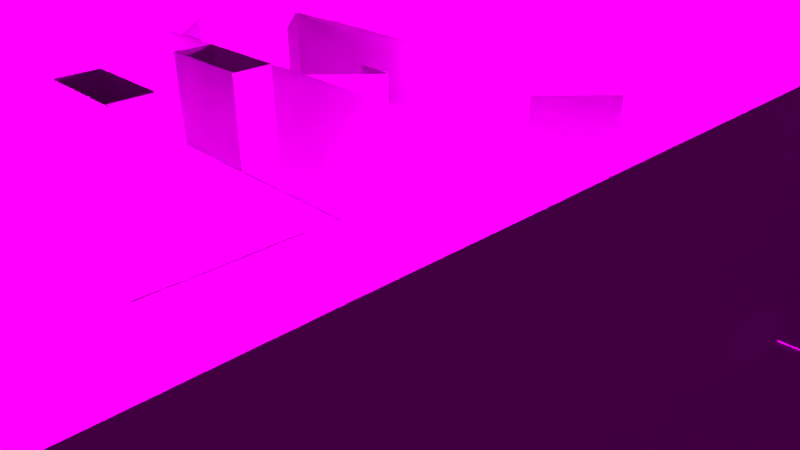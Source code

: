 # Source: new_arena.blend  (saved by Blender 2.76.0; exported with 4.5.12 LTS)
import bpy
from mathutils import Matrix  # noqa: F401  (used for matrix-valued properties, if any)

bpy.ops.wm.read_factory_settings(use_empty=True)
scene = bpy.context.scene
scene.name = 'Scene'

# ---- collections
col_collection_1 = bpy.data.collections.new('Collection 1'); scene.collection.children.link(col_collection_1)

# ---- images (referenced by path relative to the original .blend; pixels are not part of the script)
import os
ASSET_DIR = os.environ.get("B2B_ASSET_DIR", "")  # directory of the original .blend (textures are referenced by path, not embedded)
HERE = os.path.dirname(os.path.abspath(__file__))  # packed textures are extracted next to this script under _unpacked/

def load_image(name, relpath, width, height, colorspace="sRGB"):
    """Load a texture the original file referenced (path relative to the .blend, or extracted next to this script)."""
    p = next((c for c in (os.path.join(HERE, relpath), os.path.join(ASSET_DIR, relpath)) if relpath and os.path.exists(c)), "")
    if p:
        img = bpy.data.images.load(p, check_existing=True)
        img.name = name
    else:  # same state as the original file: an image datablock whose file is absent (Cycles renders it pink)
        img = bpy.data.images.new(name, width, height)
        img.source = "FILE"
        img.filepath = "//" + (relpath or name)
    img.colorspace_settings.name = colorspace
    return img
img_card11_jpg = load_image('card11.jpg', 'card11.jpg', 1024, 1024, 'sRGB')
img_a_jpg = load_image('A.jpg', 'A.jpg', 1024, 1024, 'sRGB')
img_5627513905_f3eceb7fec_n_jpg = load_image('5627513905_f3eceb7fec_n.jpg', '5627513905_f3eceb7fec_n.jpg', 1024, 1024, 'sRGB')
img_cardboard_texture_stock_by_ymntlestock_d2xpf3o_jpg_001 = load_image('cardboard_texture_stock_by_ymntlestock-d2xpf3o.jpg.001', 'cardboard_texture_stock_by_ymntlestock-d2xpf3o.jpg', 1024, 1024, 'sRGB')
img_b_jpg = load_image('B.jpg', 'B.jpg', 1024, 1024, 'sRGB')

# ---- materials (node trees are filled in below, after node groups)
mat_material = bpy.data.materials.new('Material')
mat_material.alpha_threshold = 0.0
mat_material.preview_render_type = 'FLAT'
mat_material.roughness = 0.5
mat_material.line_color = (0.0, 0.0, 0.0, 1.0)
mat_material_012 = bpy.data.materials.new('Material.012')
mat_material_012.alpha_threshold = 0.0
mat_material_012.preview_render_type = 'FLAT'
mat_material_012.roughness = 0.5
mat_material_012.line_color = (0.0, 0.0, 0.0, 1.0)
mat_material_026 = bpy.data.materials.new('Material.026')
mat_material_026.alpha_threshold = 0.0
mat_material_026.preview_render_type = 'CUBE'
mat_material_026.roughness = 0.5
mat_material_026.line_color = (0.0, 0.0, 0.0, 1.0)
mat_material_066 = bpy.data.materials.new('Material.066')
mat_material_066.alpha_threshold = 0.0
mat_material_066.preview_render_type = 'FLAT'
mat_material_066.roughness = 0.5
mat_material_066.line_color = (0.0, 0.0, 0.0, 1.0)
mat_material_063 = bpy.data.materials.new('Material.063')
mat_material_063.alpha_threshold = 0.0
mat_material_063.preview_render_type = 'FLAT'
mat_material_063.roughness = 0.5
mat_material_063.line_color = (0.0, 0.0, 0.0, 1.0)
mat_material_062 = bpy.data.materials.new('Material.062')
mat_material_062.alpha_threshold = 0.0
mat_material_062.preview_render_type = 'FLAT'
mat_material_062.roughness = 0.5
mat_material_062.line_color = (0.0, 0.0, 0.0, 1.0)
mat_material_064 = bpy.data.materials.new('Material.064')
mat_material_064.alpha_threshold = 0.0
mat_material_064.preview_render_type = 'FLAT'
mat_material_064.roughness = 0.5
mat_material_064.line_color = (0.0, 0.0, 0.0, 1.0)
mat_material_065 = bpy.data.materials.new('Material.065')
mat_material_065.alpha_threshold = 0.0
mat_material_065.preview_render_type = 'FLAT'
mat_material_065.roughness = 0.5
mat_material_065.line_color = (0.0, 0.0, 0.0, 1.0)
mat_material_067 = bpy.data.materials.new('Material.067')
mat_material_067.alpha_threshold = 0.0
mat_material_067.preview_render_type = 'FLAT'
mat_material_067.roughness = 0.5
mat_material_067.line_color = (0.0, 0.0, 0.0, 1.0)
mat_material_068 = bpy.data.materials.new('Material.068')
mat_material_068.alpha_threshold = 0.0
mat_material_068.preview_render_type = 'FLAT'
mat_material_068.roughness = 0.5
mat_material_068.line_color = (0.0, 0.0, 0.0, 1.0)
mat_material_069 = bpy.data.materials.new('Material.069')
mat_material_069.alpha_threshold = 0.0
mat_material_069.preview_render_type = 'FLAT'
mat_material_069.roughness = 0.5
mat_material_069.line_color = (0.0, 0.0, 0.0, 1.0)
mat_material_070 = bpy.data.materials.new('Material.070')
mat_material_070.alpha_threshold = 0.0
mat_material_070.preview_render_type = 'FLAT'
mat_material_070.roughness = 0.5
mat_material_070.line_color = (0.0, 0.0, 0.0, 1.0)
mat_material_071 = bpy.data.materials.new('Material.071')
mat_material_071.alpha_threshold = 0.0
mat_material_071.preview_render_type = 'FLAT'
mat_material_071.roughness = 0.5
mat_material_071.line_color = (0.0, 0.0, 0.0, 1.0)
mat_material_075 = bpy.data.materials.new('Material.075')
mat_material_075.alpha_threshold = 0.0
mat_material_075.preview_render_type = 'FLAT'
mat_material_075.roughness = 0.5
mat_material_075.line_color = (0.0, 0.0, 0.0, 1.0)
mat_material_076 = bpy.data.materials.new('Material.076')
mat_material_076.alpha_threshold = 0.0
mat_material_076.preview_render_type = 'FLAT'
mat_material_076.roughness = 0.5
mat_material_076.line_color = (0.0, 0.0, 0.0, 1.0)
mat_material_079 = bpy.data.materials.new('Material.079')
mat_material_079.alpha_threshold = 0.0
mat_material_079.preview_render_type = 'FLAT'
mat_material_079.roughness = 0.5
mat_material_079.line_color = (0.0, 0.0, 0.0, 1.0)
mat_material_081 = bpy.data.materials.new('Material.081')
mat_material_081.alpha_threshold = 0.0
mat_material_081.preview_render_type = 'FLAT'
mat_material_081.roughness = 0.5
mat_material_081.line_color = (0.0, 0.0, 0.0, 1.0)
mat_material_083 = bpy.data.materials.new('Material.083')
mat_material_083.alpha_threshold = 0.0
mat_material_083.preview_render_type = 'FLAT'
mat_material_083.roughness = 0.5
mat_material_083.line_color = (0.0, 0.0, 0.0, 1.0)
mat_material_084 = bpy.data.materials.new('Material.084')
mat_material_084.alpha_threshold = 0.0
mat_material_084.preview_render_type = 'FLAT'
mat_material_084.roughness = 0.5
mat_material_084.line_color = (0.0, 0.0, 0.0, 1.0)
mat_material_087 = bpy.data.materials.new('Material.087')
mat_material_087.alpha_threshold = 0.0
mat_material_087.preview_render_type = 'FLAT'
mat_material_087.roughness = 0.5
mat_material_087.line_color = (0.0, 0.0, 0.0, 1.0)
mat_material_088 = bpy.data.materials.new('Material.088')
mat_material_088.alpha_threshold = 0.0
mat_material_088.preview_render_type = 'FLAT'
mat_material_088.roughness = 0.5
mat_material_088.line_color = (0.0, 0.0, 0.0, 1.0)
mat_material_089 = bpy.data.materials.new('Material.089')
mat_material_089.alpha_threshold = 0.0
mat_material_089.preview_render_type = 'FLAT'
mat_material_089.roughness = 0.5
mat_material_089.line_color = (0.0, 0.0, 0.0, 1.0)
mat_material_090 = bpy.data.materials.new('Material.090')
mat_material_090.alpha_threshold = 0.0
mat_material_090.preview_render_type = 'FLAT'
mat_material_090.roughness = 0.5
mat_material_090.line_color = (0.0, 0.0, 0.0, 1.0)
mat_material_091 = bpy.data.materials.new('Material.091')
mat_material_091.alpha_threshold = 0.0
mat_material_091.preview_render_type = 'FLAT'
mat_material_091.roughness = 0.5
mat_material_091.line_color = (0.0, 0.0, 0.0, 1.0)
mat_material_092 = bpy.data.materials.new('Material.092')
mat_material_092.alpha_threshold = 0.0
mat_material_092.preview_render_type = 'FLAT'
mat_material_092.roughness = 0.5
mat_material_092.line_color = (0.0, 0.0, 0.0, 1.0)
mat_material_096 = bpy.data.materials.new('Material.096')
mat_material_096.alpha_threshold = 0.0
mat_material_096.preview_render_type = 'FLAT'
mat_material_096.roughness = 0.5
mat_material_096.line_color = (0.0, 0.0, 0.0, 1.0)
mat_material_097 = bpy.data.materials.new('Material.097')
mat_material_097.alpha_threshold = 0.0
mat_material_097.preview_render_type = 'FLAT'
mat_material_097.roughness = 0.5
mat_material_097.line_color = (0.0, 0.0, 0.0, 1.0)
mat_material_037 = bpy.data.materials.new('Material.037')
mat_material_037.alpha_threshold = 0.0
mat_material_037.preview_render_type = 'CUBE'
mat_material_037.roughness = 0.5
mat_material_037.line_color = (0.0, 0.0, 0.0, 1.0)
mat_material_030 = bpy.data.materials.new('Material.030')
mat_material_030.alpha_threshold = 0.0
mat_material_030.preview_render_type = 'CUBE'
mat_material_030.roughness = 0.5
mat_material_030.line_color = (0.0, 0.0, 0.0, 1.0)
mat_material_038 = bpy.data.materials.new('Material.038')
mat_material_038.alpha_threshold = 0.0
mat_material_038.preview_render_type = 'CUBE'
mat_material_038.roughness = 0.5
mat_material_038.line_color = (0.0, 0.0, 0.0, 1.0)
mat_material_047 = bpy.data.materials.new('Material.047')
mat_material_047.alpha_threshold = 0.0
mat_material_047.preview_render_type = 'CUBE'
mat_material_047.roughness = 0.5
mat_material_047.line_color = (0.0, 0.0, 0.0, 1.0)
mat_material_052 = bpy.data.materials.new('Material.052')
mat_material_052.alpha_threshold = 0.0
mat_material_052.preview_render_type = 'CUBE'
mat_material_052.roughness = 0.5
mat_material_052.line_color = (0.0, 0.0, 0.0, 1.0)
mat_material_053 = bpy.data.materials.new('Material.053')
mat_material_053.alpha_threshold = 0.0
mat_material_053.preview_render_type = 'CUBE'
mat_material_053.roughness = 0.5
mat_material_053.line_color = (0.0, 0.0, 0.0, 1.0)
mat_material_058 = bpy.data.materials.new('Material.058')
mat_material_058.alpha_threshold = 0.0
mat_material_058.preview_render_type = 'CUBE'
mat_material_058.roughness = 0.5
mat_material_058.line_color = (0.0, 0.0, 0.0, 1.0)
mat_material_059 = bpy.data.materials.new('Material.059')
mat_material_059.alpha_threshold = 0.0
mat_material_059.preview_render_type = 'CUBE'
mat_material_059.roughness = 0.5
mat_material_059.line_color = (0.0, 0.0, 0.0, 1.0)
mat_material_061 = bpy.data.materials.new('Material.061')
mat_material_061.alpha_threshold = 0.0
mat_material_061.preview_render_type = 'FLAT'
mat_material_061.roughness = 0.5
mat_material_061.line_color = (0.0, 0.0, 0.0, 1.0)
mat_material_080 = bpy.data.materials.new('Material.080')
mat_material_080.alpha_threshold = 0.0
mat_material_080.preview_render_type = 'FLAT'
mat_material_080.roughness = 0.5
mat_material_080.line_color = (0.0, 0.0, 0.0, 1.0)
mat_material_093 = bpy.data.materials.new('Material.093')
mat_material_093.alpha_threshold = 0.0
mat_material_093.preview_render_type = 'FLAT'
mat_material_093.roughness = 0.5
mat_material_093.line_color = (0.0, 0.0, 0.0, 1.0)
mat_material_094 = bpy.data.materials.new('Material.094')
mat_material_094.alpha_threshold = 0.0
mat_material_094.preview_render_type = 'FLAT'
mat_material_094.roughness = 0.5
mat_material_094.line_color = (0.0, 0.0, 0.0, 1.0)
mat_material_095 = bpy.data.materials.new('Material.095')
mat_material_095.alpha_threshold = 0.0
mat_material_095.preview_render_type = 'FLAT'
mat_material_095.roughness = 0.5
mat_material_095.line_color = (0.0, 0.0, 0.0, 1.0)
mat_material_073 = bpy.data.materials.new('Material.073')
mat_material_073.alpha_threshold = 0.0
mat_material_073.preview_render_type = 'FLAT'
mat_material_073.roughness = 0.5
mat_material_073.line_color = (0.0, 0.0, 0.0, 1.0)
mat_material_074 = bpy.data.materials.new('Material.074')
mat_material_074.alpha_threshold = 0.0
mat_material_074.preview_render_type = 'FLAT'
mat_material_074.roughness = 0.5
mat_material_074.line_color = (0.0, 0.0, 0.0, 1.0)
mat_material_072 = bpy.data.materials.new('Material.072')
mat_material_072.alpha_threshold = 0.0
mat_material_072.preview_render_type = 'FLAT'
mat_material_072.roughness = 0.5
mat_material_072.line_color = (0.0, 0.0, 0.0, 1.0)
mat_material_077 = bpy.data.materials.new('Material.077')
mat_material_077.alpha_threshold = 0.0
mat_material_077.preview_render_type = 'FLAT'
mat_material_077.roughness = 0.5
mat_material_077.line_color = (0.0, 0.0, 0.0, 1.0)
mat_material_078 = bpy.data.materials.new('Material.078')
mat_material_078.alpha_threshold = 0.0
mat_material_078.preview_render_type = 'FLAT'
mat_material_078.roughness = 0.5
mat_material_078.line_color = (0.0, 0.0, 0.0, 1.0)
mat_material_085 = bpy.data.materials.new('Material.085')
mat_material_085.alpha_threshold = 0.0
mat_material_085.preview_render_type = 'FLAT'
mat_material_085.roughness = 0.5
mat_material_085.line_color = (0.0, 0.0, 0.0, 1.0)
mat_material_057 = bpy.data.materials.new('Material.057')
mat_material_057.alpha_threshold = 0.0
mat_material_057.preview_render_type = 'CUBE'
mat_material_057.roughness = 0.5
mat_material_057.line_color = (0.0, 0.0, 0.0, 1.0)
mat_material_002 = bpy.data.materials.new('Material.002')
mat_material_002.alpha_threshold = 0.0
mat_material_002.preview_render_type = 'FLAT'
mat_material_002.roughness = 0.5
mat_material_002.line_color = (0.0, 0.0, 0.0, 1.0)
mat_material_003 = bpy.data.materials.new('Material.003')
mat_material_003.alpha_threshold = 0.0
mat_material_003.preview_render_type = 'FLAT'
mat_material_003.roughness = 0.5
mat_material_003.line_color = (0.0, 0.0, 0.0, 1.0)
mat_material_004 = bpy.data.materials.new('Material.004')
mat_material_004.alpha_threshold = 0.0
mat_material_004.preview_render_type = 'FLAT'
mat_material_004.roughness = 0.5
mat_material_004.line_color = (0.0, 0.0, 0.0, 1.0)
mat_material_005 = bpy.data.materials.new('Material.005')
mat_material_005.alpha_threshold = 0.0
mat_material_005.preview_render_type = 'FLAT'
mat_material_005.roughness = 0.5
mat_material_005.line_color = (0.0, 0.0, 0.0, 1.0)
mat_material_006 = bpy.data.materials.new('Material.006')
mat_material_006.alpha_threshold = 0.0
mat_material_006.preview_render_type = 'FLAT'
mat_material_006.roughness = 0.5
mat_material_006.line_color = (0.0, 0.0, 0.0, 1.0)
mat_material_007 = bpy.data.materials.new('Material.007')
mat_material_007.alpha_threshold = 0.0
mat_material_007.preview_render_type = 'FLAT'
mat_material_007.roughness = 0.5
mat_material_007.line_color = (0.0, 0.0, 0.0, 1.0)
mat_material_008 = bpy.data.materials.new('Material.008')
mat_material_008.alpha_threshold = 0.0
mat_material_008.preview_render_type = 'FLAT'
mat_material_008.roughness = 0.5
mat_material_008.line_color = (0.0, 0.0, 0.0, 1.0)
mat_material_009 = bpy.data.materials.new('Material.009')
mat_material_009.alpha_threshold = 0.0
mat_material_009.preview_render_type = 'FLAT'
mat_material_009.roughness = 0.5
mat_material_009.line_color = (0.0, 0.0, 0.0, 1.0)
mat_material_010 = bpy.data.materials.new('Material.010')
mat_material_010.alpha_threshold = 0.0
mat_material_010.preview_render_type = 'FLAT'
mat_material_010.roughness = 0.5
mat_material_010.line_color = (0.0, 0.0, 0.0, 1.0)
mat_material_011 = bpy.data.materials.new('Material.011')
mat_material_011.alpha_threshold = 0.0
mat_material_011.preview_render_type = 'FLAT'
mat_material_011.roughness = 0.5
mat_material_011.line_color = (0.0, 0.0, 0.0, 1.0)
mat_material_013 = bpy.data.materials.new('Material.013')
mat_material_013.alpha_threshold = 0.0
mat_material_013.preview_render_type = 'FLAT'
mat_material_013.roughness = 0.5
mat_material_013.line_color = (0.0, 0.0, 0.0, 1.0)

# ---- material node trees
mat_material.use_nodes = True; mat_material.node_tree.nodes.clear()
_N = mat_material.node_tree.nodes; _L = mat_material.node_tree.links
n0 = _N.new('ShaderNodeOutputMaterial'); n0.name = 'Material Output'; n0.location = (300, 300)
n1 = _N.new('ShaderNodeBsdfDiffuse'); n1.name = 'Diffuse BSDF'; n1.location = (10, 300)
n2 = _N.new('ShaderNodeTexImage'); n2.name = 'Image Texture'; n2.location = (-180, 300)
n2.width = 140
n2.image = img_card11_jpg
_L.new(n1.outputs[0], n0.inputs[0])
_L.new(n2.outputs[0], n1.inputs[0])
n0.is_active_output = True
mat_material_012.use_nodes = True; mat_material_012.node_tree.nodes.clear()
_N = mat_material_012.node_tree.nodes; _L = mat_material_012.node_tree.links
n0 = _N.new('ShaderNodeOutputMaterial'); n0.name = 'Material Output'; n0.location = (300, 300)
n1 = _N.new('ShaderNodeBsdfDiffuse'); n1.name = 'Diffuse BSDF'; n1.location = (10, 300)
n2 = _N.new('ShaderNodeTexImage'); n2.name = 'Image Texture'; n2.location = (-180, 300)
n2.width = 140
n2.image = img_a_jpg
_L.new(n1.outputs[0], n0.inputs[0])
_L.new(n2.outputs[0], n1.inputs[0])
n0.is_active_output = True
mat_material_026.use_nodes = True; mat_material_026.node_tree.nodes.clear()
_N = mat_material_026.node_tree.nodes; _L = mat_material_026.node_tree.links
n0 = _N.new('ShaderNodeOutputMaterial'); n0.name = 'Material Output'; n0.location = (300, 300)
n1 = _N.new('ShaderNodeTexImage'); n1.name = 'Image Texture'; n1.location = (-90, 300)
n1.width = 140
n1.image = img_5627513905_f3eceb7fec_n_jpg
n2 = _N.new('ShaderNodeBsdfDiffuse'); n2.name = 'Diffuse BSDF'; n2.location = (100, 300)
n2.inputs[1].default_value = 0.8
_L.new(n2.outputs[0], n0.inputs[0])
_L.new(n1.outputs[0], n2.inputs[0])
n0.is_active_output = True
mat_material_066.use_nodes = True; mat_material_066.node_tree.nodes.clear()
_N = mat_material_066.node_tree.nodes; _L = mat_material_066.node_tree.links
n0 = _N.new('ShaderNodeOutputMaterial'); n0.name = 'Material Output'; n0.location = (300, 300)
n1 = _N.new('ShaderNodeBsdfDiffuse'); n1.name = 'Diffuse BSDF'; n1.location = (10, 300)
n2 = _N.new('ShaderNodeTexImage'); n2.name = 'Image Texture'; n2.location = (-180, 300)
n2.width = 140
n2.image = img_cardboard_texture_stock_by_ymntlestock_d2xpf3o_jpg_001
_L.new(n1.outputs[0], n0.inputs[0])
_L.new(n2.outputs[0], n1.inputs[0])
n0.is_active_output = True
mat_material_063.use_nodes = True; mat_material_063.node_tree.nodes.clear()
_N = mat_material_063.node_tree.nodes; _L = mat_material_063.node_tree.links
n0 = _N.new('ShaderNodeOutputMaterial'); n0.name = 'Material Output'; n0.location = (300, 300)
n1 = _N.new('ShaderNodeBsdfDiffuse'); n1.name = 'Diffuse BSDF'; n1.location = (10, 300)
n2 = _N.new('ShaderNodeTexImage'); n2.name = 'Image Texture'; n2.location = (-180, 300)
n2.width = 140
n2.image = img_cardboard_texture_stock_by_ymntlestock_d2xpf3o_jpg_001
_L.new(n1.outputs[0], n0.inputs[0])
_L.new(n2.outputs[0], n1.inputs[0])
n0.is_active_output = True
mat_material_062.use_nodes = True; mat_material_062.node_tree.nodes.clear()
_N = mat_material_062.node_tree.nodes; _L = mat_material_062.node_tree.links
n0 = _N.new('ShaderNodeOutputMaterial'); n0.name = 'Material Output'; n0.location = (300, 300)
n1 = _N.new('ShaderNodeBsdfDiffuse'); n1.name = 'Diffuse BSDF'; n1.location = (10, 300)
n2 = _N.new('ShaderNodeTexImage'); n2.name = 'Image Texture'; n2.location = (-180, 300)
n2.width = 140
n2.image = img_cardboard_texture_stock_by_ymntlestock_d2xpf3o_jpg_001
_L.new(n1.outputs[0], n0.inputs[0])
_L.new(n2.outputs[0], n1.inputs[0])
n0.is_active_output = True
mat_material_064.use_nodes = True; mat_material_064.node_tree.nodes.clear()
_N = mat_material_064.node_tree.nodes; _L = mat_material_064.node_tree.links
n0 = _N.new('ShaderNodeOutputMaterial'); n0.name = 'Material Output'; n0.location = (300, 300)
n1 = _N.new('ShaderNodeBsdfDiffuse'); n1.name = 'Diffuse BSDF'; n1.location = (10, 300)
n2 = _N.new('ShaderNodeTexImage'); n2.name = 'Image Texture'; n2.location = (-180, 300)
n2.width = 140
n2.image = img_cardboard_texture_stock_by_ymntlestock_d2xpf3o_jpg_001
_L.new(n1.outputs[0], n0.inputs[0])
_L.new(n2.outputs[0], n1.inputs[0])
n0.is_active_output = True
mat_material_065.use_nodes = True; mat_material_065.node_tree.nodes.clear()
_N = mat_material_065.node_tree.nodes; _L = mat_material_065.node_tree.links
n0 = _N.new('ShaderNodeOutputMaterial'); n0.name = 'Material Output'; n0.location = (300, 300)
n1 = _N.new('ShaderNodeBsdfDiffuse'); n1.name = 'Diffuse BSDF'; n1.location = (10, 300)
n2 = _N.new('ShaderNodeTexImage'); n2.name = 'Image Texture'; n2.location = (-180, 300)
n2.width = 140
n2.image = img_cardboard_texture_stock_by_ymntlestock_d2xpf3o_jpg_001
_L.new(n1.outputs[0], n0.inputs[0])
_L.new(n2.outputs[0], n1.inputs[0])
n0.is_active_output = True
mat_material_067.use_nodes = True; mat_material_067.node_tree.nodes.clear()
_N = mat_material_067.node_tree.nodes; _L = mat_material_067.node_tree.links
n0 = _N.new('ShaderNodeOutputMaterial'); n0.name = 'Material Output'; n0.location = (300, 300)
n1 = _N.new('ShaderNodeBsdfDiffuse'); n1.name = 'Diffuse BSDF'; n1.location = (10, 300)
n2 = _N.new('ShaderNodeTexImage'); n2.name = 'Image Texture'; n2.location = (-180, 300)
n2.width = 140
n2.image = img_cardboard_texture_stock_by_ymntlestock_d2xpf3o_jpg_001
_L.new(n1.outputs[0], n0.inputs[0])
_L.new(n2.outputs[0], n1.inputs[0])
n0.is_active_output = True
mat_material_068.use_nodes = True; mat_material_068.node_tree.nodes.clear()
_N = mat_material_068.node_tree.nodes; _L = mat_material_068.node_tree.links
n0 = _N.new('ShaderNodeOutputMaterial'); n0.name = 'Material Output'; n0.location = (300, 300)
n1 = _N.new('ShaderNodeBsdfDiffuse'); n1.name = 'Diffuse BSDF'; n1.location = (10, 300)
n2 = _N.new('ShaderNodeTexImage'); n2.name = 'Image Texture'; n2.location = (-180, 300)
n2.width = 140
n2.image = img_cardboard_texture_stock_by_ymntlestock_d2xpf3o_jpg_001
_L.new(n1.outputs[0], n0.inputs[0])
_L.new(n2.outputs[0], n1.inputs[0])
n0.is_active_output = True
mat_material_069.use_nodes = True; mat_material_069.node_tree.nodes.clear()
_N = mat_material_069.node_tree.nodes; _L = mat_material_069.node_tree.links
n0 = _N.new('ShaderNodeOutputMaterial'); n0.name = 'Material Output'; n0.location = (300, 300)
n1 = _N.new('ShaderNodeBsdfDiffuse'); n1.name = 'Diffuse BSDF'; n1.location = (10, 300)
n2 = _N.new('ShaderNodeTexImage'); n2.name = 'Image Texture'; n2.location = (-180, 300)
n2.width = 140
n2.image = img_cardboard_texture_stock_by_ymntlestock_d2xpf3o_jpg_001
_L.new(n1.outputs[0], n0.inputs[0])
_L.new(n2.outputs[0], n1.inputs[0])
n0.is_active_output = True
mat_material_070.use_nodes = True; mat_material_070.node_tree.nodes.clear()
_N = mat_material_070.node_tree.nodes; _L = mat_material_070.node_tree.links
n0 = _N.new('ShaderNodeOutputMaterial'); n0.name = 'Material Output'; n0.location = (300, 300)
n1 = _N.new('ShaderNodeBsdfDiffuse'); n1.name = 'Diffuse BSDF'; n1.location = (10, 300)
n2 = _N.new('ShaderNodeTexImage'); n2.name = 'Image Texture'; n2.location = (-180, 300)
n2.width = 140
n2.image = img_cardboard_texture_stock_by_ymntlestock_d2xpf3o_jpg_001
_L.new(n1.outputs[0], n0.inputs[0])
_L.new(n2.outputs[0], n1.inputs[0])
n0.is_active_output = True
mat_material_071.use_nodes = True; mat_material_071.node_tree.nodes.clear()
_N = mat_material_071.node_tree.nodes; _L = mat_material_071.node_tree.links
n0 = _N.new('ShaderNodeOutputMaterial'); n0.name = 'Material Output'; n0.location = (300, 300)
n1 = _N.new('ShaderNodeBsdfDiffuse'); n1.name = 'Diffuse BSDF'; n1.location = (10, 300)
n2 = _N.new('ShaderNodeTexImage'); n2.name = 'Image Texture'; n2.location = (-180, 300)
n2.width = 140
n2.image = img_cardboard_texture_stock_by_ymntlestock_d2xpf3o_jpg_001
_L.new(n1.outputs[0], n0.inputs[0])
_L.new(n2.outputs[0], n1.inputs[0])
n0.is_active_output = True
mat_material_075.use_nodes = True; mat_material_075.node_tree.nodes.clear()
_N = mat_material_075.node_tree.nodes; _L = mat_material_075.node_tree.links
n0 = _N.new('ShaderNodeOutputMaterial'); n0.name = 'Material Output'; n0.location = (300, 300)
n1 = _N.new('ShaderNodeBsdfDiffuse'); n1.name = 'Diffuse BSDF'; n1.location = (10, 300)
n2 = _N.new('ShaderNodeTexImage'); n2.name = 'Image Texture'; n2.location = (-180, 300)
n2.width = 140
n2.image = img_cardboard_texture_stock_by_ymntlestock_d2xpf3o_jpg_001
_L.new(n1.outputs[0], n0.inputs[0])
_L.new(n2.outputs[0], n1.inputs[0])
n0.is_active_output = True
mat_material_076.use_nodes = True; mat_material_076.node_tree.nodes.clear()
_N = mat_material_076.node_tree.nodes; _L = mat_material_076.node_tree.links
n0 = _N.new('ShaderNodeOutputMaterial'); n0.name = 'Material Output'; n0.location = (300, 300)
n1 = _N.new('ShaderNodeBsdfDiffuse'); n1.name = 'Diffuse BSDF'; n1.location = (10, 300)
n2 = _N.new('ShaderNodeTexImage'); n2.name = 'Image Texture'; n2.location = (-180, 300)
n2.width = 140
n2.image = img_cardboard_texture_stock_by_ymntlestock_d2xpf3o_jpg_001
_L.new(n1.outputs[0], n0.inputs[0])
_L.new(n2.outputs[0], n1.inputs[0])
n0.is_active_output = True
mat_material_079.use_nodes = True; mat_material_079.node_tree.nodes.clear()
_N = mat_material_079.node_tree.nodes; _L = mat_material_079.node_tree.links
n0 = _N.new('ShaderNodeOutputMaterial'); n0.name = 'Material Output'; n0.location = (300, 300)
n1 = _N.new('ShaderNodeBsdfDiffuse'); n1.name = 'Diffuse BSDF'; n1.location = (10, 300)
n2 = _N.new('ShaderNodeTexImage'); n2.name = 'Image Texture'; n2.location = (-180, 300)
n2.width = 140
n2.image = img_cardboard_texture_stock_by_ymntlestock_d2xpf3o_jpg_001
_L.new(n1.outputs[0], n0.inputs[0])
_L.new(n2.outputs[0], n1.inputs[0])
n0.is_active_output = True
mat_material_081.use_nodes = True; mat_material_081.node_tree.nodes.clear()
_N = mat_material_081.node_tree.nodes; _L = mat_material_081.node_tree.links
n0 = _N.new('ShaderNodeOutputMaterial'); n0.name = 'Material Output'; n0.location = (300, 300)
n1 = _N.new('ShaderNodeBsdfDiffuse'); n1.name = 'Diffuse BSDF'; n1.location = (10, 300)
n2 = _N.new('ShaderNodeTexImage'); n2.name = 'Image Texture'; n2.location = (-180, 300)
n2.width = 140
n2.image = img_cardboard_texture_stock_by_ymntlestock_d2xpf3o_jpg_001
_L.new(n1.outputs[0], n0.inputs[0])
_L.new(n2.outputs[0], n1.inputs[0])
n0.is_active_output = True
mat_material_083.use_nodes = True; mat_material_083.node_tree.nodes.clear()
_N = mat_material_083.node_tree.nodes; _L = mat_material_083.node_tree.links
n0 = _N.new('ShaderNodeOutputMaterial'); n0.name = 'Material Output'; n0.location = (300, 300)
n1 = _N.new('ShaderNodeBsdfDiffuse'); n1.name = 'Diffuse BSDF'; n1.location = (10, 300)
n2 = _N.new('ShaderNodeTexImage'); n2.name = 'Image Texture'; n2.location = (-180, 300)
n2.width = 140
n2.image = img_cardboard_texture_stock_by_ymntlestock_d2xpf3o_jpg_001
_L.new(n1.outputs[0], n0.inputs[0])
_L.new(n2.outputs[0], n1.inputs[0])
n0.is_active_output = True
mat_material_084.use_nodes = True; mat_material_084.node_tree.nodes.clear()
_N = mat_material_084.node_tree.nodes; _L = mat_material_084.node_tree.links
n0 = _N.new('ShaderNodeOutputMaterial'); n0.name = 'Material Output'; n0.location = (300, 300)
n1 = _N.new('ShaderNodeBsdfDiffuse'); n1.name = 'Diffuse BSDF'; n1.location = (10, 300)
n2 = _N.new('ShaderNodeTexImage'); n2.name = 'Image Texture'; n2.location = (-180, 300)
n2.width = 140
n2.image = img_cardboard_texture_stock_by_ymntlestock_d2xpf3o_jpg_001
_L.new(n1.outputs[0], n0.inputs[0])
_L.new(n2.outputs[0], n1.inputs[0])
n0.is_active_output = True
mat_material_087.use_nodes = True; mat_material_087.node_tree.nodes.clear()
_N = mat_material_087.node_tree.nodes; _L = mat_material_087.node_tree.links
n0 = _N.new('ShaderNodeOutputMaterial'); n0.name = 'Material Output'; n0.location = (300, 300)
n1 = _N.new('ShaderNodeBsdfDiffuse'); n1.name = 'Diffuse BSDF'; n1.location = (10, 300)
n2 = _N.new('ShaderNodeTexImage'); n2.name = 'Image Texture'; n2.location = (-180, 300)
n2.width = 140
n2.image = img_cardboard_texture_stock_by_ymntlestock_d2xpf3o_jpg_001
_L.new(n1.outputs[0], n0.inputs[0])
_L.new(n2.outputs[0], n1.inputs[0])
n0.is_active_output = True
mat_material_088.use_nodes = True; mat_material_088.node_tree.nodes.clear()
_N = mat_material_088.node_tree.nodes; _L = mat_material_088.node_tree.links
n0 = _N.new('ShaderNodeOutputMaterial'); n0.name = 'Material Output'; n0.location = (300, 300)
n1 = _N.new('ShaderNodeBsdfDiffuse'); n1.name = 'Diffuse BSDF'; n1.location = (10, 300)
n2 = _N.new('ShaderNodeTexImage'); n2.name = 'Image Texture'; n2.location = (-180, 300)
n2.width = 140
n2.image = img_cardboard_texture_stock_by_ymntlestock_d2xpf3o_jpg_001
_L.new(n1.outputs[0], n0.inputs[0])
_L.new(n2.outputs[0], n1.inputs[0])
n0.is_active_output = True
mat_material_089.use_nodes = True; mat_material_089.node_tree.nodes.clear()
_N = mat_material_089.node_tree.nodes; _L = mat_material_089.node_tree.links
n0 = _N.new('ShaderNodeOutputMaterial'); n0.name = 'Material Output'; n0.location = (300, 300)
n1 = _N.new('ShaderNodeBsdfDiffuse'); n1.name = 'Diffuse BSDF'; n1.location = (10, 300)
n2 = _N.new('ShaderNodeTexImage'); n2.name = 'Image Texture'; n2.location = (-180, 300)
n2.width = 140
n2.image = img_cardboard_texture_stock_by_ymntlestock_d2xpf3o_jpg_001
_L.new(n1.outputs[0], n0.inputs[0])
_L.new(n2.outputs[0], n1.inputs[0])
n0.is_active_output = True
mat_material_090.use_nodes = True; mat_material_090.node_tree.nodes.clear()
_N = mat_material_090.node_tree.nodes; _L = mat_material_090.node_tree.links
n0 = _N.new('ShaderNodeOutputMaterial'); n0.name = 'Material Output'; n0.location = (300, 300)
n1 = _N.new('ShaderNodeBsdfDiffuse'); n1.name = 'Diffuse BSDF'; n1.location = (10, 300)
n2 = _N.new('ShaderNodeTexImage'); n2.name = 'Image Texture'; n2.location = (-180, 300)
n2.width = 140
n2.image = img_cardboard_texture_stock_by_ymntlestock_d2xpf3o_jpg_001
_L.new(n1.outputs[0], n0.inputs[0])
_L.new(n2.outputs[0], n1.inputs[0])
n0.is_active_output = True
mat_material_091.use_nodes = True; mat_material_091.node_tree.nodes.clear()
_N = mat_material_091.node_tree.nodes; _L = mat_material_091.node_tree.links
n0 = _N.new('ShaderNodeOutputMaterial'); n0.name = 'Material Output'; n0.location = (300, 300)
n1 = _N.new('ShaderNodeBsdfDiffuse'); n1.name = 'Diffuse BSDF'; n1.location = (10, 300)
n2 = _N.new('ShaderNodeTexImage'); n2.name = 'Image Texture'; n2.location = (-180, 300)
n2.width = 140
n2.image = img_cardboard_texture_stock_by_ymntlestock_d2xpf3o_jpg_001
_L.new(n1.outputs[0], n0.inputs[0])
_L.new(n2.outputs[0], n1.inputs[0])
n0.is_active_output = True
mat_material_092.use_nodes = True; mat_material_092.node_tree.nodes.clear()
_N = mat_material_092.node_tree.nodes; _L = mat_material_092.node_tree.links
n0 = _N.new('ShaderNodeOutputMaterial'); n0.name = 'Material Output'; n0.location = (300, 300)
n1 = _N.new('ShaderNodeBsdfDiffuse'); n1.name = 'Diffuse BSDF'; n1.location = (10, 300)
n2 = _N.new('ShaderNodeTexImage'); n2.name = 'Image Texture'; n2.location = (-180, 300)
n2.width = 140
n2.image = img_cardboard_texture_stock_by_ymntlestock_d2xpf3o_jpg_001
_L.new(n1.outputs[0], n0.inputs[0])
_L.new(n2.outputs[0], n1.inputs[0])
n0.is_active_output = True
mat_material_096.use_nodes = True; mat_material_096.node_tree.nodes.clear()
_N = mat_material_096.node_tree.nodes; _L = mat_material_096.node_tree.links
n0 = _N.new('ShaderNodeOutputMaterial'); n0.name = 'Material Output'; n0.location = (300, 300)
n1 = _N.new('ShaderNodeBsdfDiffuse'); n1.name = 'Diffuse BSDF'; n1.location = (10, 300)
n2 = _N.new('ShaderNodeTexImage'); n2.name = 'Image Texture'; n2.location = (-180, 300)
n2.width = 140
n2.image = img_cardboard_texture_stock_by_ymntlestock_d2xpf3o_jpg_001
_L.new(n1.outputs[0], n0.inputs[0])
_L.new(n2.outputs[0], n1.inputs[0])
n0.is_active_output = True
mat_material_097.use_nodes = True; mat_material_097.node_tree.nodes.clear()
_N = mat_material_097.node_tree.nodes; _L = mat_material_097.node_tree.links
n0 = _N.new('ShaderNodeOutputMaterial'); n0.name = 'Material Output'; n0.location = (300, 300)
n1 = _N.new('ShaderNodeBsdfDiffuse'); n1.name = 'Diffuse BSDF'; n1.location = (10, 300)
n2 = _N.new('ShaderNodeTexImage'); n2.name = 'Image Texture'; n2.location = (-180, 300)
n2.width = 140
n2.image = img_cardboard_texture_stock_by_ymntlestock_d2xpf3o_jpg_001
_L.new(n1.outputs[0], n0.inputs[0])
_L.new(n2.outputs[0], n1.inputs[0])
n0.is_active_output = True
mat_material_037.use_nodes = True; mat_material_037.node_tree.nodes.clear()
_N = mat_material_037.node_tree.nodes; _L = mat_material_037.node_tree.links
n0 = _N.new('ShaderNodeOutputMaterial'); n0.name = 'Material Output'; n0.location = (300, 300)
n1 = _N.new('ShaderNodeBsdfDiffuse'); n1.name = 'Diffuse BSDF'; n1.location = (10, 300)
n1.inputs[1].default_value = 0.8
n2 = _N.new('ShaderNodeTexImage'); n2.name = 'Image Texture'; n2.location = (-180, 300)
n2.width = 140
n2.image = img_5627513905_f3eceb7fec_n_jpg
_L.new(n1.outputs[0], n0.inputs[0])
_L.new(n2.outputs[0], n1.inputs[0])
n0.is_active_output = True
mat_material_030.use_nodes = True; mat_material_030.node_tree.nodes.clear()
_N = mat_material_030.node_tree.nodes; _L = mat_material_030.node_tree.links
n0 = _N.new('ShaderNodeOutputMaterial'); n0.name = 'Material Output'; n0.location = (300, 300)
n1 = _N.new('ShaderNodeBsdfDiffuse'); n1.name = 'Diffuse BSDF'; n1.location = (10, 300)
n1.inputs[1].default_value = 0.8
n2 = _N.new('ShaderNodeTexImage'); n2.name = 'Image Texture'; n2.location = (-180, 300)
n2.width = 140
n2.image = img_5627513905_f3eceb7fec_n_jpg
_L.new(n1.outputs[0], n0.inputs[0])
_L.new(n2.outputs[0], n1.inputs[0])
n0.is_active_output = True
mat_material_038.use_nodes = True; mat_material_038.node_tree.nodes.clear()
_N = mat_material_038.node_tree.nodes; _L = mat_material_038.node_tree.links
n0 = _N.new('ShaderNodeOutputMaterial'); n0.name = 'Material Output'; n0.location = (300, 300)
n1 = _N.new('ShaderNodeBsdfDiffuse'); n1.name = 'Diffuse BSDF'; n1.location = (10, 300)
n1.inputs[1].default_value = 0.8
n2 = _N.new('ShaderNodeTexImage'); n2.name = 'Image Texture'; n2.location = (-180, 300)
n2.width = 140
n2.image = img_5627513905_f3eceb7fec_n_jpg
_L.new(n1.outputs[0], n0.inputs[0])
_L.new(n2.outputs[0], n1.inputs[0])
n0.is_active_output = True
mat_material_047.use_nodes = True; mat_material_047.node_tree.nodes.clear()
_N = mat_material_047.node_tree.nodes; _L = mat_material_047.node_tree.links
n0 = _N.new('ShaderNodeOutputMaterial'); n0.name = 'Material Output'; n0.location = (300, 300)
n1 = _N.new('ShaderNodeBsdfDiffuse'); n1.name = 'Diffuse BSDF'; n1.location = (10, 300)
n1.inputs[1].default_value = 0.8
n2 = _N.new('ShaderNodeTexImage'); n2.name = 'Image Texture'; n2.location = (-180, 300)
n2.width = 140
n2.image = img_5627513905_f3eceb7fec_n_jpg
_L.new(n1.outputs[0], n0.inputs[0])
_L.new(n2.outputs[0], n1.inputs[0])
n0.is_active_output = True
mat_material_052.use_nodes = True; mat_material_052.node_tree.nodes.clear()
_N = mat_material_052.node_tree.nodes; _L = mat_material_052.node_tree.links
n0 = _N.new('ShaderNodeOutputMaterial'); n0.name = 'Material Output'; n0.location = (300, 300)
n1 = _N.new('ShaderNodeBsdfDiffuse'); n1.name = 'Diffuse BSDF'; n1.location = (10, 300)
n1.inputs[1].default_value = 0.8
n2 = _N.new('ShaderNodeTexImage'); n2.name = 'Image Texture'; n2.location = (-180, 300)
n2.width = 140
n2.image = img_5627513905_f3eceb7fec_n_jpg
_L.new(n1.outputs[0], n0.inputs[0])
_L.new(n2.outputs[0], n1.inputs[0])
n0.is_active_output = True
mat_material_053.use_nodes = True; mat_material_053.node_tree.nodes.clear()
_N = mat_material_053.node_tree.nodes; _L = mat_material_053.node_tree.links
n0 = _N.new('ShaderNodeOutputMaterial'); n0.name = 'Material Output'; n0.location = (300, 300)
n1 = _N.new('ShaderNodeBsdfDiffuse'); n1.name = 'Diffuse BSDF'; n1.location = (10, 300)
n1.inputs[1].default_value = 0.8
n2 = _N.new('ShaderNodeTexImage'); n2.name = 'Image Texture'; n2.location = (-180, 300)
n2.width = 140
n2.image = img_5627513905_f3eceb7fec_n_jpg
_L.new(n1.outputs[0], n0.inputs[0])
_L.new(n2.outputs[0], n1.inputs[0])
n0.is_active_output = True
mat_material_058.use_nodes = True; mat_material_058.node_tree.nodes.clear()
_N = mat_material_058.node_tree.nodes; _L = mat_material_058.node_tree.links
n0 = _N.new('ShaderNodeOutputMaterial'); n0.name = 'Material Output'; n0.location = (300, 300)
n1 = _N.new('ShaderNodeBsdfDiffuse'); n1.name = 'Diffuse BSDF'; n1.location = (10, 300)
n1.inputs[1].default_value = 0.8
n2 = _N.new('ShaderNodeTexImage'); n2.name = 'Image Texture'; n2.location = (-180, 300)
n2.width = 140
n2.image = img_5627513905_f3eceb7fec_n_jpg
_L.new(n1.outputs[0], n0.inputs[0])
_L.new(n2.outputs[0], n1.inputs[0])
n0.is_active_output = True
mat_material_059.use_nodes = True; mat_material_059.node_tree.nodes.clear()
_N = mat_material_059.node_tree.nodes; _L = mat_material_059.node_tree.links
n0 = _N.new('ShaderNodeOutputMaterial'); n0.name = 'Material Output'; n0.location = (300, 300)
n1 = _N.new('ShaderNodeBsdfDiffuse'); n1.name = 'Diffuse BSDF'; n1.location = (10, 300)
n1.inputs[1].default_value = 0.8
n2 = _N.new('ShaderNodeTexImage'); n2.name = 'Image Texture'; n2.location = (-180, 300)
n2.width = 140
n2.image = img_5627513905_f3eceb7fec_n_jpg
_L.new(n1.outputs[0], n0.inputs[0])
_L.new(n2.outputs[0], n1.inputs[0])
n0.is_active_output = True
mat_material_061.use_nodes = True; mat_material_061.node_tree.nodes.clear()
_N = mat_material_061.node_tree.nodes; _L = mat_material_061.node_tree.links
n0 = _N.new('ShaderNodeOutputMaterial'); n0.name = 'Material Output'; n0.location = (300, 300)
n1 = _N.new('ShaderNodeBsdfDiffuse'); n1.name = 'Diffuse BSDF'; n1.location = (10, 300)
n1.inputs[1].default_value = 1.0
n2 = _N.new('ShaderNodeTexImage'); n2.name = 'Image Texture'; n2.location = (-180, 300)
n2.width = 140
n2.image = img_cardboard_texture_stock_by_ymntlestock_d2xpf3o_jpg_001
_L.new(n1.outputs[0], n0.inputs[0])
_L.new(n2.outputs[0], n1.inputs[0])
n0.is_active_output = True
mat_material_080.use_nodes = True; mat_material_080.node_tree.nodes.clear()
_N = mat_material_080.node_tree.nodes; _L = mat_material_080.node_tree.links
n0 = _N.new('ShaderNodeOutputMaterial'); n0.name = 'Material Output'; n0.location = (300, 300)
n1 = _N.new('ShaderNodeBsdfDiffuse'); n1.name = 'Diffuse BSDF'; n1.location = (10, 300)
n2 = _N.new('ShaderNodeTexImage'); n2.name = 'Image Texture'; n2.location = (-180, 300)
n2.width = 140
n2.image = img_cardboard_texture_stock_by_ymntlestock_d2xpf3o_jpg_001
_L.new(n1.outputs[0], n0.inputs[0])
_L.new(n2.outputs[0], n1.inputs[0])
n0.is_active_output = True
mat_material_093.use_nodes = True; mat_material_093.node_tree.nodes.clear()
_N = mat_material_093.node_tree.nodes; _L = mat_material_093.node_tree.links
n0 = _N.new('ShaderNodeOutputMaterial'); n0.name = 'Material Output'; n0.location = (300, 300)
n1 = _N.new('ShaderNodeBsdfDiffuse'); n1.name = 'Diffuse BSDF'; n1.location = (10, 300)
n2 = _N.new('ShaderNodeTexImage'); n2.name = 'Image Texture'; n2.location = (-180, 300)
n2.width = 140
n2.image = img_cardboard_texture_stock_by_ymntlestock_d2xpf3o_jpg_001
_L.new(n1.outputs[0], n0.inputs[0])
_L.new(n2.outputs[0], n1.inputs[0])
n0.is_active_output = True
mat_material_094.use_nodes = True; mat_material_094.node_tree.nodes.clear()
_N = mat_material_094.node_tree.nodes; _L = mat_material_094.node_tree.links
n0 = _N.new('ShaderNodeOutputMaterial'); n0.name = 'Material Output'; n0.location = (300, 300)
n1 = _N.new('ShaderNodeBsdfDiffuse'); n1.name = 'Diffuse BSDF'; n1.location = (10, 300)
n2 = _N.new('ShaderNodeTexImage'); n2.name = 'Image Texture'; n2.location = (-180, 300)
n2.width = 140
n2.image = img_cardboard_texture_stock_by_ymntlestock_d2xpf3o_jpg_001
_L.new(n1.outputs[0], n0.inputs[0])
_L.new(n2.outputs[0], n1.inputs[0])
n0.is_active_output = True
mat_material_095.use_nodes = True; mat_material_095.node_tree.nodes.clear()
_N = mat_material_095.node_tree.nodes; _L = mat_material_095.node_tree.links
n0 = _N.new('ShaderNodeOutputMaterial'); n0.name = 'Material Output'; n0.location = (300, 300)
n1 = _N.new('ShaderNodeBsdfDiffuse'); n1.name = 'Diffuse BSDF'; n1.location = (10, 300)
n2 = _N.new('ShaderNodeTexImage'); n2.name = 'Image Texture'; n2.location = (-180, 300)
n2.width = 140
n2.image = img_cardboard_texture_stock_by_ymntlestock_d2xpf3o_jpg_001
_L.new(n1.outputs[0], n0.inputs[0])
_L.new(n2.outputs[0], n1.inputs[0])
n0.is_active_output = True
mat_material_073.use_nodes = True; mat_material_073.node_tree.nodes.clear()
_N = mat_material_073.node_tree.nodes; _L = mat_material_073.node_tree.links
n0 = _N.new('ShaderNodeOutputMaterial'); n0.name = 'Material Output'; n0.location = (300, 300)
n1 = _N.new('ShaderNodeBsdfDiffuse'); n1.name = 'Diffuse BSDF'; n1.location = (10, 300)
n2 = _N.new('ShaderNodeTexImage'); n2.name = 'Image Texture'; n2.location = (-180, 300)
n2.width = 140
n2.image = img_cardboard_texture_stock_by_ymntlestock_d2xpf3o_jpg_001
_L.new(n1.outputs[0], n0.inputs[0])
_L.new(n2.outputs[0], n1.inputs[0])
n0.is_active_output = True
mat_material_074.use_nodes = True; mat_material_074.node_tree.nodes.clear()
_N = mat_material_074.node_tree.nodes; _L = mat_material_074.node_tree.links
n0 = _N.new('ShaderNodeOutputMaterial'); n0.name = 'Material Output'; n0.location = (300, 300)
n1 = _N.new('ShaderNodeBsdfDiffuse'); n1.name = 'Diffuse BSDF'; n1.location = (10, 300)
n2 = _N.new('ShaderNodeTexImage'); n2.name = 'Image Texture'; n2.location = (-180, 300)
n2.width = 140
n2.image = img_cardboard_texture_stock_by_ymntlestock_d2xpf3o_jpg_001
_L.new(n1.outputs[0], n0.inputs[0])
_L.new(n2.outputs[0], n1.inputs[0])
n0.is_active_output = True
mat_material_072.use_nodes = True; mat_material_072.node_tree.nodes.clear()
_N = mat_material_072.node_tree.nodes; _L = mat_material_072.node_tree.links
n0 = _N.new('ShaderNodeOutputMaterial'); n0.name = 'Material Output'; n0.location = (300, 300)
n1 = _N.new('ShaderNodeBsdfDiffuse'); n1.name = 'Diffuse BSDF'; n1.location = (10, 300)
n2 = _N.new('ShaderNodeTexImage'); n2.name = 'Image Texture'; n2.location = (-180, 300)
n2.width = 140
n2.image = img_cardboard_texture_stock_by_ymntlestock_d2xpf3o_jpg_001
_L.new(n1.outputs[0], n0.inputs[0])
_L.new(n2.outputs[0], n1.inputs[0])
n0.is_active_output = True
mat_material_077.use_nodes = True; mat_material_077.node_tree.nodes.clear()
_N = mat_material_077.node_tree.nodes; _L = mat_material_077.node_tree.links
n0 = _N.new('ShaderNodeOutputMaterial'); n0.name = 'Material Output'; n0.location = (300, 300)
n1 = _N.new('ShaderNodeBsdfDiffuse'); n1.name = 'Diffuse BSDF'; n1.location = (10, 300)
n2 = _N.new('ShaderNodeTexImage'); n2.name = 'Image Texture'; n2.location = (-180, 300)
n2.width = 140
n2.image = img_cardboard_texture_stock_by_ymntlestock_d2xpf3o_jpg_001
_L.new(n1.outputs[0], n0.inputs[0])
_L.new(n2.outputs[0], n1.inputs[0])
n0.is_active_output = True
mat_material_078.use_nodes = True; mat_material_078.node_tree.nodes.clear()
_N = mat_material_078.node_tree.nodes; _L = mat_material_078.node_tree.links
n0 = _N.new('ShaderNodeOutputMaterial'); n0.name = 'Material Output'; n0.location = (300, 300)
n1 = _N.new('ShaderNodeBsdfDiffuse'); n1.name = 'Diffuse BSDF'; n1.location = (10, 300)
n2 = _N.new('ShaderNodeTexImage'); n2.name = 'Image Texture'; n2.location = (-180, 300)
n2.width = 140
n2.image = img_cardboard_texture_stock_by_ymntlestock_d2xpf3o_jpg_001
_L.new(n1.outputs[0], n0.inputs[0])
_L.new(n2.outputs[0], n1.inputs[0])
n0.is_active_output = True
mat_material_085.use_nodes = True; mat_material_085.node_tree.nodes.clear()
_N = mat_material_085.node_tree.nodes; _L = mat_material_085.node_tree.links
n0 = _N.new('ShaderNodeOutputMaterial'); n0.name = 'Material Output'; n0.location = (300, 300)
n1 = _N.new('ShaderNodeBsdfDiffuse'); n1.name = 'Diffuse BSDF'; n1.location = (10, 300)
n2 = _N.new('ShaderNodeTexImage'); n2.name = 'Image Texture'; n2.location = (-180, 300)
n2.width = 140
n2.image = img_cardboard_texture_stock_by_ymntlestock_d2xpf3o_jpg_001
_L.new(n1.outputs[0], n0.inputs[0])
_L.new(n2.outputs[0], n1.inputs[0])
n0.is_active_output = True
mat_material_057.use_nodes = True; mat_material_057.node_tree.nodes.clear()
_N = mat_material_057.node_tree.nodes; _L = mat_material_057.node_tree.links
n0 = _N.new('ShaderNodeOutputMaterial'); n0.name = 'Material Output'; n0.location = (300, 300)
n1 = _N.new('ShaderNodeBsdfDiffuse'); n1.name = 'Diffuse BSDF'; n1.location = (10, 300)
n1.inputs[1].default_value = 0.8
n2 = _N.new('ShaderNodeTexImage'); n2.name = 'Image Texture'; n2.location = (-180, 300)
n2.width = 140
n2.image = img_5627513905_f3eceb7fec_n_jpg
_L.new(n1.outputs[0], n0.inputs[0])
_L.new(n2.outputs[0], n1.inputs[0])
n0.is_active_output = True
mat_material_002.use_nodes = True; mat_material_002.node_tree.nodes.clear()
_N = mat_material_002.node_tree.nodes; _L = mat_material_002.node_tree.links
n0 = _N.new('ShaderNodeOutputMaterial'); n0.name = 'Material Output'; n0.location = (300, 300)
n1 = _N.new('ShaderNodeBsdfDiffuse'); n1.name = 'Diffuse BSDF'; n1.location = (10, 300)
n2 = _N.new('ShaderNodeTexImage'); n2.name = 'Image Texture'; n2.location = (-180, 300)
n2.width = 140
n2.image = img_cardboard_texture_stock_by_ymntlestock_d2xpf3o_jpg_001
_L.new(n1.outputs[0], n0.inputs[0])
_L.new(n2.outputs[0], n1.inputs[0])
n0.is_active_output = True
mat_material_003.use_nodes = True; mat_material_003.node_tree.nodes.clear()
_N = mat_material_003.node_tree.nodes; _L = mat_material_003.node_tree.links
n0 = _N.new('ShaderNodeOutputMaterial'); n0.name = 'Material Output'; n0.location = (300, 300)
n1 = _N.new('ShaderNodeBsdfDiffuse'); n1.name = 'Diffuse BSDF'; n1.location = (10, 300)
n2 = _N.new('ShaderNodeTexImage'); n2.name = 'Image Texture'; n2.location = (-180, 300)
n2.width = 140
n2.image = img_cardboard_texture_stock_by_ymntlestock_d2xpf3o_jpg_001
_L.new(n1.outputs[0], n0.inputs[0])
_L.new(n2.outputs[0], n1.inputs[0])
n0.is_active_output = True
mat_material_004.use_nodes = True; mat_material_004.node_tree.nodes.clear()
_N = mat_material_004.node_tree.nodes; _L = mat_material_004.node_tree.links
n0 = _N.new('ShaderNodeOutputMaterial'); n0.name = 'Material Output'; n0.location = (300, 300)
n1 = _N.new('ShaderNodeBsdfDiffuse'); n1.name = 'Diffuse BSDF'; n1.location = (10, 300)
n2 = _N.new('ShaderNodeTexImage'); n2.name = 'Image Texture'; n2.location = (-180, 300)
n2.width = 140
n2.image = img_cardboard_texture_stock_by_ymntlestock_d2xpf3o_jpg_001
_L.new(n1.outputs[0], n0.inputs[0])
_L.new(n2.outputs[0], n1.inputs[0])
n0.is_active_output = True
mat_material_005.use_nodes = True; mat_material_005.node_tree.nodes.clear()
_N = mat_material_005.node_tree.nodes; _L = mat_material_005.node_tree.links
n0 = _N.new('ShaderNodeOutputMaterial'); n0.name = 'Material Output'; n0.location = (300, 300)
n1 = _N.new('ShaderNodeBsdfDiffuse'); n1.name = 'Diffuse BSDF'; n1.location = (10, 300)
n2 = _N.new('ShaderNodeTexImage'); n2.name = 'Image Texture'; n2.location = (-180, 300)
n2.width = 140
n2.image = img_cardboard_texture_stock_by_ymntlestock_d2xpf3o_jpg_001
_L.new(n1.outputs[0], n0.inputs[0])
_L.new(n2.outputs[0], n1.inputs[0])
n0.is_active_output = True
mat_material_006.use_nodes = True; mat_material_006.node_tree.nodes.clear()
_N = mat_material_006.node_tree.nodes; _L = mat_material_006.node_tree.links
n0 = _N.new('ShaderNodeOutputMaterial'); n0.name = 'Material Output'; n0.location = (300, 300)
n1 = _N.new('ShaderNodeBsdfDiffuse'); n1.name = 'Diffuse BSDF'; n1.location = (10, 300)
n2 = _N.new('ShaderNodeTexImage'); n2.name = 'Image Texture'; n2.location = (-180, 300)
n2.width = 140
n2.image = img_cardboard_texture_stock_by_ymntlestock_d2xpf3o_jpg_001
_L.new(n1.outputs[0], n0.inputs[0])
_L.new(n2.outputs[0], n1.inputs[0])
n0.is_active_output = True
mat_material_007.use_nodes = True; mat_material_007.node_tree.nodes.clear()
_N = mat_material_007.node_tree.nodes; _L = mat_material_007.node_tree.links
n0 = _N.new('ShaderNodeOutputMaterial'); n0.name = 'Material Output'; n0.location = (300, 300)
n1 = _N.new('ShaderNodeBsdfDiffuse'); n1.name = 'Diffuse BSDF'; n1.location = (10, 300)
n2 = _N.new('ShaderNodeTexImage'); n2.name = 'Image Texture'; n2.location = (-180, 300)
n2.width = 140
n2.image = img_cardboard_texture_stock_by_ymntlestock_d2xpf3o_jpg_001
_L.new(n1.outputs[0], n0.inputs[0])
_L.new(n2.outputs[0], n1.inputs[0])
n0.is_active_output = True
mat_material_008.use_nodes = True; mat_material_008.node_tree.nodes.clear()
_N = mat_material_008.node_tree.nodes; _L = mat_material_008.node_tree.links
n0 = _N.new('ShaderNodeOutputMaterial'); n0.name = 'Material Output'; n0.location = (300, 300)
n1 = _N.new('ShaderNodeBsdfDiffuse'); n1.name = 'Diffuse BSDF'; n1.location = (10, 300)
n2 = _N.new('ShaderNodeTexImage'); n2.name = 'Image Texture'; n2.location = (-180, 300)
n2.width = 140
n2.image = img_cardboard_texture_stock_by_ymntlestock_d2xpf3o_jpg_001
_L.new(n1.outputs[0], n0.inputs[0])
_L.new(n2.outputs[0], n1.inputs[0])
n0.is_active_output = True
mat_material_009.use_nodes = True; mat_material_009.node_tree.nodes.clear()
_N = mat_material_009.node_tree.nodes; _L = mat_material_009.node_tree.links
n0 = _N.new('ShaderNodeOutputMaterial'); n0.name = 'Material Output'; n0.location = (300, 300)
n1 = _N.new('ShaderNodeBsdfDiffuse'); n1.name = 'Diffuse BSDF'; n1.location = (10, 300)
n2 = _N.new('ShaderNodeTexImage'); n2.name = 'Image Texture'; n2.location = (-180, 300)
n2.width = 140
n2.image = img_cardboard_texture_stock_by_ymntlestock_d2xpf3o_jpg_001
_L.new(n1.outputs[0], n0.inputs[0])
_L.new(n2.outputs[0], n1.inputs[0])
n0.is_active_output = True
mat_material_010.use_nodes = True; mat_material_010.node_tree.nodes.clear()
_N = mat_material_010.node_tree.nodes; _L = mat_material_010.node_tree.links
n0 = _N.new('ShaderNodeOutputMaterial'); n0.name = 'Material Output'; n0.location = (300, 300)
n1 = _N.new('ShaderNodeBsdfDiffuse'); n1.name = 'Diffuse BSDF'; n1.location = (10, 300)
n2 = _N.new('ShaderNodeTexImage'); n2.name = 'Image Texture'; n2.location = (-180, 300)
n2.width = 140
n2.image = img_cardboard_texture_stock_by_ymntlestock_d2xpf3o_jpg_001
_L.new(n1.outputs[0], n0.inputs[0])
_L.new(n2.outputs[0], n1.inputs[0])
n0.is_active_output = True
mat_material_011.use_nodes = True; mat_material_011.node_tree.nodes.clear()
_N = mat_material_011.node_tree.nodes; _L = mat_material_011.node_tree.links
n0 = _N.new('ShaderNodeOutputMaterial'); n0.name = 'Material Output'; n0.location = (300, 300)
n1 = _N.new('ShaderNodeBsdfDiffuse'); n1.name = 'Diffuse BSDF'; n1.location = (10, 300)
n2 = _N.new('ShaderNodeTexImage'); n2.name = 'Image Texture'; n2.location = (-180, 300)
n2.width = 140
n2.image = img_cardboard_texture_stock_by_ymntlestock_d2xpf3o_jpg_001
_L.new(n1.outputs[0], n0.inputs[0])
_L.new(n2.outputs[0], n1.inputs[0])
n0.is_active_output = True
mat_material_013.use_nodes = True; mat_material_013.node_tree.nodes.clear()
_N = mat_material_013.node_tree.nodes; _L = mat_material_013.node_tree.links
n0 = _N.new('ShaderNodeOutputMaterial'); n0.name = 'Material Output'; n0.location = (300, 300)
n1 = _N.new('ShaderNodeBsdfDiffuse'); n1.name = 'Diffuse BSDF'; n1.location = (10, 300)
n2 = _N.new('ShaderNodeTexImage'); n2.name = 'Image Texture'; n2.location = (-180, 300)
n2.width = 140
n2.image = img_b_jpg
_L.new(n1.outputs[0], n0.inputs[0])
_L.new(n2.outputs[0], n1.inputs[0])
n0.is_active_output = True

# ---- world
world_world = bpy.data.worlds.new('World'); scene.world = world_world
world_world.color = (0.05088, 0.05088, 0.05088)
world_world.use_sun_shadow = False
world_world.sun_shadow_jitter_overblur = 0.0
world_world.cycles.sampling_method = 'MANUAL'
world_world.cycles.sample_map_resolution = 256

# ---- cameras
cam_camera = bpy.data.cameras.new('Camera')
cam_camera.clip_end = 100.0
cam_camera.lens = 35.0
cam_camera.sensor_width = 32.0
cam_camera.sensor_height = 18.0
cam_camera.ortho_scale = 7.314
cam_camera.dof.focus_distance = 0.0

# ---- lights
light_lamp_001 = bpy.data.lights.new('Lamp.001', 'POINT')
light_lamp_001.transmission_factor = 0.0
light_lamp_001.cutoff_distance = 30.0
light_lamp_001.energy = 100.0
light_lamp_001.shadow_buffer_clip_start = 1.001
light_lamp_001.shadow_soft_size = 0.1
light_lamp_001.shadow_maximum_resolution = 0.006
light_lamp_001.use_absolute_resolution = True
light_lamp_001.cycles.use_multiple_importance_sampling = False
light_lamp_003 = bpy.data.lights.new('Lamp.003', 'POINT')
light_lamp_003.transmission_factor = 0.0
light_lamp_003.cutoff_distance = 30.0
light_lamp_003.energy = 100.0
light_lamp_003.shadow_buffer_clip_start = 1.001
light_lamp_003.shadow_soft_size = 0.1
light_lamp_003.shadow_maximum_resolution = 0.006
light_lamp_003.use_absolute_resolution = True
light_lamp_003.cycles.use_multiple_importance_sampling = False
light_lamp_006 = bpy.data.lights.new('Lamp.006', 'POINT')
light_lamp_006.transmission_factor = 0.0
light_lamp_006.cutoff_distance = 30.0
light_lamp_006.energy = 100.0
light_lamp_006.shadow_buffer_clip_start = 1.001
light_lamp_006.shadow_soft_size = 0.1
light_lamp_006.shadow_maximum_resolution = 0.006
light_lamp_006.use_absolute_resolution = True
light_lamp_006.cycles.use_multiple_importance_sampling = False
light_lamp_007 = bpy.data.lights.new('Lamp.007', 'POINT')
light_lamp_007.transmission_factor = 0.0
light_lamp_007.cutoff_distance = 30.0
light_lamp_007.energy = 100.0
light_lamp_007.shadow_buffer_clip_start = 1.001
light_lamp_007.shadow_soft_size = 0.1
light_lamp_007.shadow_maximum_resolution = 0.006
light_lamp_007.use_absolute_resolution = True
light_lamp_007.cycles.use_multiple_importance_sampling = False
light_lamp_009 = bpy.data.lights.new('Lamp.009', 'POINT')
light_lamp_009.transmission_factor = 0.0
light_lamp_009.cutoff_distance = 30.0
light_lamp_009.energy = 100.0
light_lamp_009.shadow_buffer_clip_start = 1.001
light_lamp_009.shadow_soft_size = 0.1
light_lamp_009.shadow_maximum_resolution = 0.006
light_lamp_009.use_absolute_resolution = True
light_lamp_009.cycles.use_multiple_importance_sampling = False
light_lamp_012 = bpy.data.lights.new('Lamp.012', 'POINT')
light_lamp_012.transmission_factor = 0.0
light_lamp_012.cutoff_distance = 30.0
light_lamp_012.energy = 100.0
light_lamp_012.shadow_buffer_clip_start = 1.001
light_lamp_012.shadow_soft_size = 0.1
light_lamp_012.shadow_maximum_resolution = 0.006
light_lamp_012.use_absolute_resolution = True
light_lamp_012.cycles.use_multiple_importance_sampling = False
light_lamp_013 = bpy.data.lights.new('Lamp.013', 'POINT')
light_lamp_013.transmission_factor = 0.0
light_lamp_013.cutoff_distance = 30.0
light_lamp_013.energy = 100.0
light_lamp_013.shadow_buffer_clip_start = 1.001
light_lamp_013.shadow_soft_size = 0.1
light_lamp_013.shadow_maximum_resolution = 0.006
light_lamp_013.use_absolute_resolution = True
light_lamp_013.cycles.use_multiple_importance_sampling = False
light_lamp_014 = bpy.data.lights.new('Lamp.014', 'POINT')
light_lamp_014.transmission_factor = 0.0
light_lamp_014.cutoff_distance = 30.0
light_lamp_014.energy = 100.0
light_lamp_014.shadow_buffer_clip_start = 1.001
light_lamp_014.shadow_soft_size = 0.1
light_lamp_014.shadow_maximum_resolution = 0.006
light_lamp_014.use_absolute_resolution = True
light_lamp_014.cycles.use_multiple_importance_sampling = False
light_lamp_016 = bpy.data.lights.new('Lamp.016', 'POINT')
light_lamp_016.transmission_factor = 0.0
light_lamp_016.cutoff_distance = 30.0
light_lamp_016.energy = 100.0
light_lamp_016.shadow_buffer_clip_start = 1.001
light_lamp_016.shadow_soft_size = 0.1
light_lamp_016.shadow_maximum_resolution = 0.006
light_lamp_016.use_absolute_resolution = True
light_lamp_016.cycles.use_multiple_importance_sampling = False
light_lamp_019 = bpy.data.lights.new('Lamp.019', 'POINT')
light_lamp_019.transmission_factor = 0.0
light_lamp_019.cutoff_distance = 30.0
light_lamp_019.energy = 100.0
light_lamp_019.shadow_buffer_clip_start = 1.001
light_lamp_019.shadow_soft_size = 0.1
light_lamp_019.shadow_maximum_resolution = 0.006
light_lamp_019.use_absolute_resolution = True
light_lamp_019.cycles.use_multiple_importance_sampling = False
light_lamp_021 = bpy.data.lights.new('Lamp.021', 'POINT')
light_lamp_021.transmission_factor = 0.0
light_lamp_021.cutoff_distance = 30.0
light_lamp_021.energy = 100.0
light_lamp_021.shadow_buffer_clip_start = 1.001
light_lamp_021.shadow_soft_size = 0.1
light_lamp_021.shadow_maximum_resolution = 0.006
light_lamp_021.use_absolute_resolution = True
light_lamp_021.cycles.use_multiple_importance_sampling = False
light_lamp_022 = bpy.data.lights.new('Lamp.022', 'POINT')
light_lamp_022.transmission_factor = 0.0
light_lamp_022.cutoff_distance = 30.0
light_lamp_022.energy = 100.0
light_lamp_022.shadow_buffer_clip_start = 1.001
light_lamp_022.shadow_soft_size = 0.1
light_lamp_022.shadow_maximum_resolution = 0.006
light_lamp_022.use_absolute_resolution = True
light_lamp_022.cycles.use_multiple_importance_sampling = False
light_lamp_024 = bpy.data.lights.new('Lamp.024', 'POINT')
light_lamp_024.transmission_factor = 0.0
light_lamp_024.cutoff_distance = 30.0
light_lamp_024.energy = 100.0
light_lamp_024.shadow_buffer_clip_start = 1.001
light_lamp_024.shadow_soft_size = 0.1
light_lamp_024.shadow_maximum_resolution = 0.006
light_lamp_024.use_absolute_resolution = True
light_lamp_024.cycles.use_multiple_importance_sampling = False
light_lamp_026 = bpy.data.lights.new('Lamp.026', 'POINT')
light_lamp_026.transmission_factor = 0.0
light_lamp_026.cutoff_distance = 30.0
light_lamp_026.energy = 100.0
light_lamp_026.shadow_buffer_clip_start = 1.001
light_lamp_026.shadow_soft_size = 0.1
light_lamp_026.shadow_maximum_resolution = 0.006
light_lamp_026.use_absolute_resolution = True
light_lamp_026.cycles.use_multiple_importance_sampling = False
light_lamp_028 = bpy.data.lights.new('Lamp.028', 'POINT')
light_lamp_028.transmission_factor = 0.0
light_lamp_028.cutoff_distance = 30.0
light_lamp_028.energy = 100.0
light_lamp_028.shadow_buffer_clip_start = 1.001
light_lamp_028.shadow_soft_size = 0.1
light_lamp_028.shadow_maximum_resolution = 0.006
light_lamp_028.use_absolute_resolution = True
light_lamp_028.cycles.use_multiple_importance_sampling = False
light_lamp_030 = bpy.data.lights.new('Lamp.030', 'POINT')
light_lamp_030.transmission_factor = 0.0
light_lamp_030.cutoff_distance = 30.0
light_lamp_030.energy = 100.0
light_lamp_030.shadow_buffer_clip_start = 1.001
light_lamp_030.shadow_soft_size = 0.1
light_lamp_030.shadow_maximum_resolution = 0.006
light_lamp_030.use_absolute_resolution = True
light_lamp_030.cycles.use_multiple_importance_sampling = False
light_lamp_031 = bpy.data.lights.new('Lamp.031', 'POINT')
light_lamp_031.transmission_factor = 0.0
light_lamp_031.cutoff_distance = 30.0
light_lamp_031.energy = 100.0
light_lamp_031.shadow_buffer_clip_start = 1.001
light_lamp_031.shadow_soft_size = 0.1
light_lamp_031.shadow_maximum_resolution = 0.006
light_lamp_031.use_absolute_resolution = True
light_lamp_031.cycles.use_multiple_importance_sampling = False
light_lamp_000 = bpy.data.lights.new('Lamp.000', 'POINT')
light_lamp_000.transmission_factor = 0.0
light_lamp_000.cutoff_distance = 30.0
light_lamp_000.energy = 100.0
light_lamp_000.shadow_buffer_clip_start = 1.001
light_lamp_000.shadow_soft_size = 0.1
light_lamp_000.shadow_maximum_resolution = 0.006
light_lamp_000.use_absolute_resolution = True
light_lamp_000.cycles.use_multiple_importance_sampling = False
light_lamp_002 = bpy.data.lights.new('Lamp.002', 'POINT')
light_lamp_002.transmission_factor = 0.0
light_lamp_002.cutoff_distance = 30.0
light_lamp_002.energy = 100.0
light_lamp_002.shadow_buffer_clip_start = 1.001
light_lamp_002.shadow_soft_size = 0.1
light_lamp_002.shadow_maximum_resolution = 0.006
light_lamp_002.use_absolute_resolution = True
light_lamp_002.cycles.use_multiple_importance_sampling = False
light_lamp_004 = bpy.data.lights.new('Lamp.004', 'POINT')
light_lamp_004.transmission_factor = 0.0
light_lamp_004.cutoff_distance = 30.0
light_lamp_004.energy = 100.0
light_lamp_004.shadow_buffer_clip_start = 1.001
light_lamp_004.shadow_soft_size = 0.1
light_lamp_004.shadow_maximum_resolution = 0.006
light_lamp_004.use_absolute_resolution = True
light_lamp_004.cycles.use_multiple_importance_sampling = False
light_lamp_005 = bpy.data.lights.new('Lamp.005', 'POINT')
light_lamp_005.transmission_factor = 0.0
light_lamp_005.cutoff_distance = 30.0
light_lamp_005.energy = 100.0
light_lamp_005.shadow_buffer_clip_start = 1.001
light_lamp_005.shadow_soft_size = 0.1
light_lamp_005.shadow_maximum_resolution = 0.006
light_lamp_005.use_absolute_resolution = True
light_lamp_005.cycles.use_multiple_importance_sampling = False
light_lamp_008 = bpy.data.lights.new('Lamp.008', 'POINT')
light_lamp_008.transmission_factor = 0.0
light_lamp_008.cutoff_distance = 30.0
light_lamp_008.energy = 100.0
light_lamp_008.shadow_buffer_clip_start = 1.001
light_lamp_008.shadow_soft_size = 0.1
light_lamp_008.shadow_maximum_resolution = 0.006
light_lamp_008.use_absolute_resolution = True
light_lamp_008.cycles.use_multiple_importance_sampling = False

# ---- meshes
me_plane_011 = bpy.data.meshes.new('Plane.011')
me_plane_011.from_pydata([(1.0, -1.0, 0.0), (-1.0, -1.0, 0.0), (1.0, 1.0, 0.0), (-1.0, 1.0, 0.0)], [], [(1, 0, 2, 3)])
_uv = me_plane_011.uv_layers.new(name='UVMap')
_uv.uv.foreach_set('vector', [-2.511, -1.771, 3.511, -1.771, 3.511, 2.476, -2.511, 2.476])
me_plane_011.materials.append(mat_material)
me_plane_011.use_remesh_preserve_volume = False
me_plane_011.use_remesh_preserve_attributes = False
me_plane_011.use_mirror_vertex_groups = False
me_plane_011.update()
me_plane = bpy.data.meshes.new('Plane')
me_plane.from_pydata([(1.0, -1.0, 0.0), (-1.0, -1.0, 0.0), (1.0, 1.0, 0.0), (-1.0, 1.0, 0.0)], [], [(1, 0, 2, 3)])
_uv = me_plane.uv_layers.new(name='UVMap')
_uv.uv.foreach_set('vector', [-0.0005154, -0.0003401, 0.9979, -0.00034, 1.002, 1.002, 0.00366, 1.006])
me_plane.materials.append(mat_material_012)
me_plane.use_remesh_preserve_volume = False
me_plane.use_remesh_preserve_attributes = False
me_plane.use_mirror_vertex_groups = False
me_plane.update()
me_cube = bpy.data.meshes.new('Cube')
me_cube.from_pydata([(-1.0, -1.0, -1.0), (-1.0, 1.0, -1.0), (1.0, 1.0, -1.0), (1.0, -1.0, -1.0), (-1.0, -1.0, 1.0), (-1.0, 1.0, 1.0), (1.0, 1.0, 1.0), (1.0, -1.0, 1.0)], [], [(4, 5, 1, 0), (5, 6, 2, 1), (6, 7, 3, 2), (7, 4, 0, 3), (0, 1, 2, 3), (7, 6, 5, 4)])
_uv = me_cube.uv_layers.new(name='UVMap')
_uv.uv.foreach_set('vector', [0.0, 0.0, 1.0, 0.0, 1.0, 1.0, 0.0, 1.0, 0.0, 0.0, 1.0, 0.0, 1.0, 1.0, 0.0, 1.0, 0.0, 0.0, 1.0, 0.0, 1.0, 1.0, 0.0, 1.0, 0.0, 0.0, 1.0, 0.0, 1.0, 1.0, 0.0, 1.0, 0.0, 0.0, 1.0, 0.0, 1.0, 1.0, 0.0, 1.0, 0.0, 0.0, 1.0, 0.0, 1.0, 1.0, 0.0, 1.0])
me_cube.materials.append(mat_material_026)
me_cube.use_remesh_preserve_volume = False
me_cube.use_remesh_preserve_attributes = False
me_cube.use_mirror_vertex_groups = False
me_cube.update()
me_plane_005 = bpy.data.meshes.new('Plane.005')
me_plane_005.from_pydata([(1.0, -1.0, 0.0), (-1.0, -1.0, 0.0), (1.0, 1.0, 0.0), (-1.0, 1.0, 0.0)], [], [(1, 0, 2, 3)])
_uv = me_plane_005.uv_layers.new(name='UVMap')
_uv.uv.foreach_set('vector', [8.172e-05, 8.164e-05, 0.6666, 8.175e-05, 0.6666, 0.9999, 8.164e-05, 0.9999])
me_plane_005.materials.append(mat_material_066)
me_plane_005.use_remesh_preserve_volume = False
me_plane_005.use_remesh_preserve_attributes = False
me_plane_005.use_mirror_vertex_groups = False
me_plane_005.update()
me_plane_002 = bpy.data.meshes.new('Plane.002')
me_plane_002.from_pydata([(1.0, -1.0, 0.0), (-1.0, -1.0, 0.0), (1.0, 1.0, 0.0), (-1.0, 1.0, 0.0)], [], [(1, 0, 2, 3)])
_uv = me_plane_002.uv_layers.new(name='UVMap')
_uv.uv.foreach_set('vector', [-1.243, -1.864, 1.91, -1.864, 1.91, 2.864, -1.243, 2.864])
me_plane_002.materials.append(mat_material_063)
me_plane_002.use_remesh_preserve_volume = False
me_plane_002.use_remesh_preserve_attributes = False
me_plane_002.use_mirror_vertex_groups = False
me_plane_002.update()
me_plane_001 = bpy.data.meshes.new('Plane.001')
me_plane_001.from_pydata([(1.0, -1.0, 0.0), (-1.0, -1.0, 0.0), (1.0, 1.0, 0.0), (-1.0, 1.0, 0.0)], [], [(1, 0, 2, 3)])
_uv = me_plane_001.uv_layers.new(name='UVMap')
_uv.uv.foreach_set('vector', [-1.204, 2.523, -1.208, -1.473, 1.723, -1.457, 1.727, 2.54])
me_plane_001.materials.append(mat_material_062)
me_plane_001.use_remesh_preserve_volume = False
me_plane_001.use_remesh_preserve_attributes = False
me_plane_001.use_mirror_vertex_groups = False
me_plane_001.update()
me_plane_003 = bpy.data.meshes.new('Plane.003')
me_plane_003.from_pydata([(1.0, -1.0, 0.0), (-1.0, -1.0, 0.0), (1.0, 1.0, 0.0), (-1.0, 1.0, 0.0)], [], [(1, 0, 2, 3)])
_uv = me_plane_003.uv_layers.new(name='UVMap')
_uv.uv.foreach_set('vector', [2.511, 3.767, -1.844, 3.767, -1.844, -2.767, 2.511, -2.767])
me_plane_003.materials.append(mat_material_064)
me_plane_003.use_remesh_preserve_volume = False
me_plane_003.use_remesh_preserve_attributes = False
me_plane_003.use_mirror_vertex_groups = False
me_plane_003.update()
me_plane_004 = bpy.data.meshes.new('Plane.004')
me_plane_004.from_pydata([(1.0, -1.0, 0.0), (-1.0, -1.0, 0.0), (1.0, 1.0, 0.0), (-1.0, 1.0, 0.0)], [], [(1, 0, 2, 3)])
_uv = me_plane_004.uv_layers.new(name='UVMap')
_uv.uv.foreach_set('vector', [-1.855, 4.012, -1.841, -3.011, 2.473, -2.99, 2.459, 4.033])
me_plane_004.materials.append(mat_material_065)
me_plane_004.use_remesh_preserve_volume = False
me_plane_004.use_remesh_preserve_attributes = False
me_plane_004.use_mirror_vertex_groups = False
me_plane_004.update()
me_plane_006 = bpy.data.meshes.new('Plane.006')
me_plane_006.from_pydata([(1.0, -1.0, 0.0), (-1.0, -1.0, 0.0), (1.0, 1.0, 0.0), (-1.0, 1.0, 0.0)], [], [(1, 0, 2, 3)])
_uv = me_plane_006.uv_layers.new(name='UVMap')
_uv.uv.foreach_set('vector', [8.172e-05, 8.164e-05, 0.6666, 8.175e-05, 0.6666, 0.9999, 8.164e-05, 0.9999])
me_plane_006.materials.append(mat_material_067)
me_plane_006.use_remesh_preserve_volume = False
me_plane_006.use_remesh_preserve_attributes = False
me_plane_006.use_mirror_vertex_groups = False
me_plane_006.update()
me_plane_007 = bpy.data.meshes.new('Plane.007')
me_plane_007.from_pydata([(1.0, -1.0, 0.0), (-1.0, -1.0, 0.0), (1.0, 1.0, 0.0), (-1.0, 1.0, 0.0)], [], [(1, 0, 2, 3)])
_uv = me_plane_007.uv_layers.new(name='UVMap')
_uv.uv.foreach_set('vector', [4.18, 6.269, -3.513, 6.269, -3.513, -5.269, 4.18, -5.269])
me_plane_007.materials.append(mat_material_068)
me_plane_007.use_remesh_preserve_volume = False
me_plane_007.use_remesh_preserve_attributes = False
me_plane_007.use_mirror_vertex_groups = False
me_plane_007.update()
me_plane_008 = bpy.data.meshes.new('Plane.008')
me_plane_008.from_pydata([(1.0, -1.0, 0.0), (-1.0, -1.0, 0.0), (1.0, 1.0, 0.0), (-1.0, 1.0, 0.0)], [], [(1, 0, 2, 3)])
_uv = me_plane_008.uv_layers.new(name='UVMap')
_uv.uv.foreach_set('vector', [-1.311, -1.966, 1.978, -1.966, 1.978, 2.966, -1.311, 2.966])
me_plane_008.materials.append(mat_material_069)
me_plane_008.use_remesh_preserve_volume = False
me_plane_008.use_remesh_preserve_attributes = False
me_plane_008.use_mirror_vertex_groups = False
me_plane_008.update()
me_plane_009 = bpy.data.meshes.new('Plane.009')
me_plane_009.from_pydata([(1.0, -1.0, 0.0), (-1.0, -1.0, 0.0), (1.0, 1.0, 0.0), (-1.0, 1.0, 0.0)], [], [(1, 0, 2, 3)])
_uv = me_plane_009.uv_layers.new(name='UVMap')
_uv.uv.foreach_set('vector', [-2.285, -3.427, 2.951, -3.427, 2.951, 4.427, -2.285, 4.427])
me_plane_009.materials.append(mat_material_070)
me_plane_009.use_remesh_preserve_volume = False
me_plane_009.use_remesh_preserve_attributes = False
me_plane_009.use_mirror_vertex_groups = False
me_plane_009.update()
me_plane_010 = bpy.data.meshes.new('Plane.010')
me_plane_010.from_pydata([(1.0, -1.0, 0.0), (-1.0, -1.0, 0.0), (1.0, 1.0, 0.0), (-1.0, 1.0, 0.0)], [], [(1, 0, 2, 3)])
_uv = me_plane_010.uv_layers.new(name='UVMap')
_uv.uv.foreach_set('vector', [-3.767, -5.65, 4.433, -5.65, 4.433, 6.65, -3.767, 6.65])
me_plane_010.materials.append(mat_material_071)
me_plane_010.use_remesh_preserve_volume = False
me_plane_010.use_remesh_preserve_attributes = False
me_plane_010.use_mirror_vertex_groups = False
me_plane_010.update()
me_plane_014 = bpy.data.meshes.new('Plane.014')
me_plane_014.from_pydata([(1.0, -1.0, 0.0), (-1.0, -1.0, 0.0), (1.0, 1.0, 0.0), (-1.0, 1.0, 0.0)], [], [(1, 0, 2, 3)])
_uv = me_plane_014.uv_layers.new(name='UVMap')
_uv.uv.foreach_set('vector', [8.172e-05, 8.164e-05, 0.6666, 8.175e-05, 0.6666, 0.9999, 8.164e-05, 0.9999])
me_plane_014.materials.append(mat_material_075)
me_plane_014.use_remesh_preserve_volume = False
me_plane_014.use_remesh_preserve_attributes = False
me_plane_014.use_mirror_vertex_groups = False
me_plane_014.update()
me_plane_015 = bpy.data.meshes.new('Plane.015')
me_plane_015.from_pydata([(1.0, -1.0, 0.0), (-1.0, -1.0, 0.0), (1.0, 1.0, 0.0), (-1.0, 1.0, 0.0)], [], [(1, 0, 2, 3)])
_uv = me_plane_015.uv_layers.new(name='UVMap')
_uv.uv.foreach_set('vector', [8.172e-05, 8.164e-05, 0.6666, 8.175e-05, 0.6666, 0.9999, 8.164e-05, 0.9999])
me_plane_015.materials.append(mat_material_076)
me_plane_015.use_remesh_preserve_volume = False
me_plane_015.use_remesh_preserve_attributes = False
me_plane_015.use_mirror_vertex_groups = False
me_plane_015.update()
me_plane_018 = bpy.data.meshes.new('Plane.018')
me_plane_018.from_pydata([(1.0, -1.0, 0.0), (-1.0, -1.0, 0.0), (1.0, 1.0, 0.0), (-1.0, 1.0, 0.0)], [], [(1, 0, 2, 3)])
_uv = me_plane_018.uv_layers.new(name='UVMap')
_uv.uv.foreach_set('vector', [8.172e-05, 8.164e-05, 0.6666, 8.175e-05, 0.6666, 0.9999, 8.164e-05, 0.9999])
me_plane_018.materials.append(mat_material_079)
me_plane_018.use_remesh_preserve_volume = False
me_plane_018.use_remesh_preserve_attributes = False
me_plane_018.use_mirror_vertex_groups = False
me_plane_018.update()
me_plane_020 = bpy.data.meshes.new('Plane.020')
me_plane_020.from_pydata([(1.0, -1.0, 0.0), (-1.0, -1.0, 0.0), (1.0, 1.0, 0.0), (-1.0, 1.0, 0.0)], [], [(1, 0, 2, 3)])
_uv = me_plane_020.uv_layers.new(name='UVMap')
_uv.uv.foreach_set('vector', [8.172e-05, 8.164e-05, 0.6666, 8.175e-05, 0.6666, 0.9999, 8.164e-05, 0.9999])
me_plane_020.materials.append(mat_material_081)
me_plane_020.use_remesh_preserve_volume = False
me_plane_020.use_remesh_preserve_attributes = False
me_plane_020.use_mirror_vertex_groups = False
me_plane_020.update()
me_plane_022 = bpy.data.meshes.new('Plane.022')
me_plane_022.from_pydata([(1.0, -1.0, 0.0), (-1.0, -1.0, 0.0), (1.0, 1.0, 0.0), (-1.0, 1.0, 0.0)], [], [(1, 0, 2, 3)])
_uv = me_plane_022.uv_layers.new(name='UVMap')
_uv.uv.foreach_set('vector', [8.172e-05, 8.164e-05, 0.6666, 8.175e-05, 0.6666, 0.9999, 8.164e-05, 0.9999])
me_plane_022.materials.append(mat_material_083)
me_plane_022.use_remesh_preserve_volume = False
me_plane_022.use_remesh_preserve_attributes = False
me_plane_022.use_mirror_vertex_groups = False
me_plane_022.update()
me_plane_023 = bpy.data.meshes.new('Plane.023')
me_plane_023.from_pydata([(1.0, -1.0, 0.0), (-1.0, -1.0, 0.0), (1.0, 1.0, 0.0), (-1.0, 1.0, 0.0)], [], [(1, 0, 2, 3)])
_uv = me_plane_023.uv_layers.new(name='UVMap')
_uv.uv.foreach_set('vector', [8.172e-05, 8.164e-05, 0.6666, 8.175e-05, 0.6666, 0.9999, 8.164e-05, 0.9999])
me_plane_023.materials.append(mat_material_084)
me_plane_023.use_remesh_preserve_volume = False
me_plane_023.use_remesh_preserve_attributes = False
me_plane_023.use_mirror_vertex_groups = False
me_plane_023.update()
me_plane_026 = bpy.data.meshes.new('Plane.026')
me_plane_026.from_pydata([(1.0, -1.0, 0.0), (-1.0, -1.0, 0.0), (1.0, 1.0, 0.0), (-1.0, 1.0, 0.0)], [], [(1, 0, 2, 3)])
_uv = me_plane_026.uv_layers.new(name='UVMap')
_uv.uv.foreach_set('vector', [8.172e-05, 8.164e-05, 0.6666, 8.175e-05, 0.6666, 0.9999, 8.164e-05, 0.9999])
me_plane_026.materials.append(mat_material_087)
me_plane_026.use_remesh_preserve_volume = False
me_plane_026.use_remesh_preserve_attributes = False
me_plane_026.use_mirror_vertex_groups = False
me_plane_026.update()
me_plane_027 = bpy.data.meshes.new('Plane.027')
me_plane_027.from_pydata([(1.0, -1.0, 0.0), (-1.0, -1.0, 0.0), (1.0, 1.0, 0.0), (-1.0, 1.0, 0.0)], [], [(1, 0, 2, 3)])
_uv = me_plane_027.uv_layers.new(name='UVMap')
_uv.uv.foreach_set('vector', [8.172e-05, 8.164e-05, 0.6666, 8.175e-05, 0.6666, 0.9999, 8.164e-05, 0.9999])
me_plane_027.materials.append(mat_material_088)
me_plane_027.use_remesh_preserve_volume = False
me_plane_027.use_remesh_preserve_attributes = False
me_plane_027.use_mirror_vertex_groups = False
me_plane_027.update()
me_plane_028 = bpy.data.meshes.new('Plane.028')
me_plane_028.from_pydata([(1.0, -1.0, 0.0), (-1.0, -1.0, 0.0), (1.0, 1.0, 0.0), (-1.0, 1.0, 0.0)], [], [(1, 0, 2, 3)])
_uv = me_plane_028.uv_layers.new(name='UVMap')
_uv.uv.foreach_set('vector', [8.172e-05, 8.164e-05, 0.6666, 8.175e-05, 0.6666, 0.9999, 8.164e-05, 0.9999])
me_plane_028.materials.append(mat_material_089)
me_plane_028.use_remesh_preserve_volume = False
me_plane_028.use_remesh_preserve_attributes = False
me_plane_028.use_mirror_vertex_groups = False
me_plane_028.update()
me_plane_029 = bpy.data.meshes.new('Plane.029')
me_plane_029.from_pydata([(1.0, -1.0, 0.0), (-1.0, -1.0, 0.0), (1.0, 1.0, 0.0), (-1.0, 1.0, 0.0)], [], [(1, 0, 2, 3)])
_uv = me_plane_029.uv_layers.new(name='UVMap')
_uv.uv.foreach_set('vector', [8.172e-05, 8.164e-05, 0.6666, 8.175e-05, 0.6666, 0.9999, 8.164e-05, 0.9999])
me_plane_029.materials.append(mat_material_090)
me_plane_029.use_remesh_preserve_volume = False
me_plane_029.use_remesh_preserve_attributes = False
me_plane_029.use_mirror_vertex_groups = False
me_plane_029.update()
me_plane_030 = bpy.data.meshes.new('Plane.030')
me_plane_030.from_pydata([(1.0, -1.0, 0.0), (-1.0, -1.0, 0.0), (1.0, 1.0, 0.0), (-1.0, 1.0, 0.0)], [], [(1, 0, 2, 3)])
_uv = me_plane_030.uv_layers.new(name='UVMap')
_uv.uv.foreach_set('vector', [-0.3229, -0.4844, 0.9896, -0.4844, 0.9896, 1.484, -0.3229, 1.484])
me_plane_030.materials.append(mat_material_091)
me_plane_030.use_remesh_preserve_volume = False
me_plane_030.use_remesh_preserve_attributes = False
me_plane_030.use_mirror_vertex_groups = False
me_plane_030.update()
me_plane_031 = bpy.data.meshes.new('Plane.031')
me_plane_031.from_pydata([(1.0, -1.0, 0.0), (-1.0, -1.0, 0.0), (1.0, 1.0, 0.0), (-1.0, 1.0, 0.0)], [], [(1, 0, 2, 3)])
_uv = me_plane_031.uv_layers.new(name='UVMap')
_uv.uv.foreach_set('vector', [8.172e-05, 8.164e-05, 0.6666, 8.175e-05, 0.6666, 0.9999, 8.164e-05, 0.9999])
me_plane_031.materials.append(mat_material_092)
me_plane_031.use_remesh_preserve_volume = False
me_plane_031.use_remesh_preserve_attributes = False
me_plane_031.use_mirror_vertex_groups = False
me_plane_031.update()
me_plane_035 = bpy.data.meshes.new('Plane.035')
me_plane_035.from_pydata([(1.0, -1.0, 0.0), (-1.0, -1.0, 0.0), (1.0, 1.0, 0.0), (-1.0, 1.0, 0.0)], [], [(1, 0, 2, 3)])
_uv = me_plane_035.uv_layers.new(name='UVMap')
_uv.uv.foreach_set('vector', [8.172e-05, 8.164e-05, 0.6666, 8.175e-05, 0.6666, 0.9999, 8.164e-05, 0.9999])
me_plane_035.materials.append(mat_material_096)
me_plane_035.use_remesh_preserve_volume = False
me_plane_035.use_remesh_preserve_attributes = False
me_plane_035.use_mirror_vertex_groups = False
me_plane_035.update()
me_plane_036 = bpy.data.meshes.new('Plane.036')
me_plane_036.from_pydata([(1.0, -1.0, 0.0), (-1.0, -1.0, 0.0), (1.0, 1.0, 0.0), (-1.0, 1.0, 0.0)], [], [(1, 0, 2, 3)])
_uv = me_plane_036.uv_layers.new(name='UVMap')
_uv.uv.foreach_set('vector', [8.172e-05, 8.164e-05, 0.6666, 8.175e-05, 0.6666, 0.9999, 8.164e-05, 0.9999])
me_plane_036.materials.append(mat_material_097)
me_plane_036.use_remesh_preserve_volume = False
me_plane_036.use_remesh_preserve_attributes = False
me_plane_036.use_mirror_vertex_groups = False
me_plane_036.update()
me_cube_002 = bpy.data.meshes.new('Cube.002')
me_cube_002.from_pydata([(-1.0, -1.0, -1.0), (-1.0, 1.0, -1.0), (1.0, 1.0, -1.0), (1.0, -1.0, -1.0), (-1.0, -1.0, 1.0), (-1.0, 1.0, 1.0), (1.0, 1.0, 1.0), (1.0, -1.0, 1.0)], [], [(4, 5, 1, 0), (5, 6, 2, 1), (6, 7, 3, 2), (7, 4, 0, 3), (0, 1, 2, 3), (7, 6, 5, 4)])
_uv = me_cube_002.uv_layers.new(name='UVMap')
_uv.uv.foreach_set('vector', [0.0, 0.0, 1.0, 0.0, 1.0, 1.0, 0.0, 1.0, 0.0, 0.0, 1.0, 0.0, 1.0, 1.0, 0.0, 1.0, 0.0, 0.0, 1.0, 0.0, 1.0, 1.0, 0.0, 1.0, 0.0, 0.0, 1.0, 0.0, 1.0, 1.0, 0.0, 1.0, 0.0, 0.0, 1.0, 0.0, 1.0, 1.0, 0.0, 1.0, 0.0, 0.0, 1.0, 0.0, 1.0, 1.0, 0.0, 1.0])
me_cube_002.materials.append(mat_material_037)
me_cube_002.use_remesh_preserve_volume = False
me_cube_002.use_remesh_preserve_attributes = False
me_cube_002.use_mirror_vertex_groups = False
me_cube_002.update()
me_cube_003 = bpy.data.meshes.new('Cube.003')
me_cube_003.from_pydata([(-1.0, -1.0, -1.0), (-1.0, 1.0, -1.0), (1.0, 1.0, -1.0), (1.0, -1.0, -1.0), (-1.0, -1.0, 1.0), (-1.0, 1.0, 1.0), (1.0, 1.0, 1.0), (1.0, -1.0, 1.0)], [], [(4, 5, 1, 0), (5, 6, 2, 1), (6, 7, 3, 2), (7, 4, 0, 3), (0, 1, 2, 3), (7, 6, 5, 4)])
_uv = me_cube_003.uv_layers.new(name='UVMap')
_uv.uv.foreach_set('vector', [0.0, 0.0, 1.0, 0.0, 1.0, 1.0, 0.0, 1.0, 0.0, 0.0, 1.0, 0.0, 1.0, 1.0, 0.0, 1.0, 0.0, 0.0, 1.0, 0.0, 1.0, 1.0, 0.0, 1.0, 0.0, 0.0, 1.0, 0.0, 1.0, 1.0, 0.0, 1.0, 0.0, 0.0, 1.0, 0.0, 1.0, 1.0, 0.0, 1.0, 0.0, 0.0, 1.0, 0.0, 1.0, 1.0, 0.0, 1.0])
me_cube_003.materials.append(mat_material_030)
me_cube_003.use_remesh_preserve_volume = False
me_cube_003.use_remesh_preserve_attributes = False
me_cube_003.use_mirror_vertex_groups = False
me_cube_003.update()
me_cube_004 = bpy.data.meshes.new('Cube.004')
me_cube_004.from_pydata([(-1.0, -1.0, -1.0), (-1.0, 1.0, -1.0), (1.0, 1.0, -1.0), (1.0, -1.0, -1.0), (-1.0, -1.0, 1.0), (-1.0, 1.0, 1.0), (1.0, 1.0, 1.0), (1.0, -1.0, 1.0)], [], [(4, 5, 1, 0), (5, 6, 2, 1), (6, 7, 3, 2), (7, 4, 0, 3), (0, 1, 2, 3), (7, 6, 5, 4)])
_uv = me_cube_004.uv_layers.new(name='UVMap')
_uv.uv.foreach_set('vector', [0.0, 0.0, 1.0, 0.0, 1.0, 1.0, 0.0, 1.0, 0.0, 0.0, 1.0, 0.0, 1.0, 1.0, 0.0, 1.0, 0.0, 0.0, 1.0, 0.0, 1.0, 1.0, 0.0, 1.0, 0.0, 0.0, 1.0, 0.0, 1.0, 1.0, 0.0, 1.0, 0.0, 0.0, 1.0, 0.0, 1.0, 1.0, 0.0, 1.0, 0.0, 0.0, 1.0, 0.0, 1.0, 1.0, 0.0, 1.0])
me_cube_004.materials.append(mat_material_038)
me_cube_004.use_remesh_preserve_volume = False
me_cube_004.use_remesh_preserve_attributes = False
me_cube_004.use_mirror_vertex_groups = False
me_cube_004.update()
me_cube_005 = bpy.data.meshes.new('Cube.005')
me_cube_005.from_pydata([(-1.0, -1.0, -1.0), (-1.0, 1.0, -1.0), (1.0, 1.0, -1.0), (1.0, -1.0, -1.0), (-1.0, -1.0, 1.0), (-1.0, 1.0, 1.0), (1.0, 1.0, 1.0), (1.0, -1.0, 1.0)], [], [(4, 5, 1, 0), (5, 6, 2, 1), (6, 7, 3, 2), (7, 4, 0, 3), (0, 1, 2, 3), (7, 6, 5, 4)])
_uv = me_cube_005.uv_layers.new(name='UVMap')
_uv.uv.foreach_set('vector', [0.0, 0.0, 1.0, 0.0, 1.0, 1.0, 0.0, 1.0, 0.0, 0.0, 1.0, 0.0, 1.0, 1.0, 0.0, 1.0, 0.0, 0.0, 1.0, 0.0, 1.0, 1.0, 0.0, 1.0, 0.0, 0.0, 1.0, 0.0, 1.0, 1.0, 0.0, 1.0, 0.0, 0.0, 1.0, 0.0, 1.0, 1.0, 0.0, 1.0, 0.0, 0.0, 1.0, 0.0, 1.0, 1.0, 0.0, 1.0])
me_cube_005.materials.append(mat_material_047)
me_cube_005.use_remesh_preserve_volume = False
me_cube_005.use_remesh_preserve_attributes = False
me_cube_005.use_mirror_vertex_groups = False
me_cube_005.update()
me_cube_006 = bpy.data.meshes.new('Cube.006')
me_cube_006.from_pydata([(-1.0, -1.0, -1.0), (-1.0, 1.0, -1.0), (1.0, 1.0, -1.0), (1.0, -1.0, -1.0), (-1.0, -1.0, 1.0), (-1.0, 1.0, 1.0), (1.0, 1.0, 1.0), (1.0, -1.0, 1.0)], [], [(4, 5, 1, 0), (5, 6, 2, 1), (6, 7, 3, 2), (7, 4, 0, 3), (0, 1, 2, 3), (7, 6, 5, 4)])
_uv = me_cube_006.uv_layers.new(name='UVMap')
_uv.uv.foreach_set('vector', [0.0, 0.0, 1.0, 0.0, 1.0, 1.0, 0.0, 1.0, 0.0, 0.0, 1.0, 0.0, 1.0, 1.0, 0.0, 1.0, 0.0, 0.0, 1.0, 0.0, 1.0, 1.0, 0.0, 1.0, 0.0, 0.0, 1.0, 0.0, 1.0, 1.0, 0.0, 1.0, 0.0, 0.0, 1.0, 0.0, 1.0, 1.0, 0.0, 1.0, 0.0, 0.0, 1.0, 0.0, 1.0, 1.0, 0.0, 1.0])
me_cube_006.materials.append(mat_material_052)
me_cube_006.use_remesh_preserve_volume = False
me_cube_006.use_remesh_preserve_attributes = False
me_cube_006.use_mirror_vertex_groups = False
me_cube_006.update()
me_cube_007 = bpy.data.meshes.new('Cube.007')
me_cube_007.from_pydata([(-1.0, -1.0, -1.0), (-1.0, 1.0, -1.0), (1.0, 1.0, -1.0), (1.0, -1.0, -1.0), (-1.0, -1.0, 1.0), (-1.0, 1.0, 1.0), (1.0, 1.0, 1.0), (1.0, -1.0, 1.0)], [], [(4, 5, 1, 0), (5, 6, 2, 1), (6, 7, 3, 2), (7, 4, 0, 3), (0, 1, 2, 3), (7, 6, 5, 4)])
_uv = me_cube_007.uv_layers.new(name='UVMap')
_uv.uv.foreach_set('vector', [0.0, 0.0, 1.0, 0.0, 1.0, 1.0, 0.0, 1.0, 0.0, 0.0, 1.0, 0.0, 1.0, 1.0, 0.0, 1.0, 0.0, 0.0, 1.0, 0.0, 1.0, 1.0, 0.0, 1.0, 0.0, 0.0, 1.0, 0.0, 1.0, 1.0, 0.0, 1.0, 0.0, 0.0, 1.0, 0.0, 1.0, 1.0, 0.0, 1.0, 0.0, 0.0, 1.0, 0.0, 1.0, 1.0, 0.0, 1.0])
me_cube_007.materials.append(mat_material_053)
me_cube_007.use_remesh_preserve_volume = False
me_cube_007.use_remesh_preserve_attributes = False
me_cube_007.use_mirror_vertex_groups = False
me_cube_007.update()
me_cube_009 = bpy.data.meshes.new('Cube.009')
me_cube_009.from_pydata([(-1.0, -1.0, -1.0), (-1.0, 1.0, -1.0), (1.0, 1.0, -1.0), (1.0, -1.0, -1.0), (-1.0, -1.0, 1.0), (-1.0, 1.0, 1.0), (1.0, 1.0, 1.0), (1.0, -1.0, 1.0)], [], [(4, 5, 1, 0), (5, 6, 2, 1), (6, 7, 3, 2), (7, 4, 0, 3), (0, 1, 2, 3), (7, 6, 5, 4)])
_uv = me_cube_009.uv_layers.new(name='UVMap')
_uv.uv.foreach_set('vector', [0.0, 0.0, 1.0, 0.0, 1.0, 1.0, 0.0, 1.0, 0.0, 0.0, 1.0, 0.0, 1.0, 1.0, 0.0, 1.0, 0.0, 0.0, 1.0, 0.0, 1.0, 1.0, 0.0, 1.0, 0.0, 0.0, 1.0, 0.0, 1.0, 1.0, 0.0, 1.0, 0.0, 0.0, 1.0, 0.0, 1.0, 1.0, 0.0, 1.0, 0.0, 0.0, 1.0, 0.0, 1.0, 1.0, 0.0, 1.0])
me_cube_009.materials.append(mat_material_058)
me_cube_009.use_remesh_preserve_volume = False
me_cube_009.use_remesh_preserve_attributes = False
me_cube_009.use_mirror_vertex_groups = False
me_cube_009.update()
me_cube_010 = bpy.data.meshes.new('Cube.010')
me_cube_010.from_pydata([(-1.0, -1.0, -1.0), (-1.0, 1.0, -1.0), (1.0, 1.0, -1.0), (1.0, -1.0, -1.0), (-1.0, -1.0, 1.0), (-1.0, 1.0, 1.0), (1.0, 1.0, 1.0), (1.0, -1.0, 1.0)], [], [(4, 5, 1, 0), (5, 6, 2, 1), (6, 7, 3, 2), (7, 4, 0, 3), (0, 1, 2, 3), (7, 6, 5, 4)])
_uv = me_cube_010.uv_layers.new(name='UVMap')
_uv.uv.foreach_set('vector', [0.0, 0.0, 1.0, 0.0, 1.0, 1.0, 0.0, 1.0, 0.0, 0.0, 1.0, 0.0, 1.0, 1.0, 0.0, 1.0, 0.0, 0.0, 1.0, 0.0, 1.0, 1.0, 0.0, 1.0, 0.0, 0.0, 1.0, 0.0, 1.0, 1.0, 0.0, 1.0, 0.0, 0.0, 1.0, 0.0, 1.0, 1.0, 0.0, 1.0, 0.0, 0.0, 1.0, 0.0, 1.0, 1.0, 0.0, 1.0])
me_cube_010.materials.append(mat_material_059)
me_cube_010.use_remesh_preserve_volume = False
me_cube_010.use_remesh_preserve_attributes = False
me_cube_010.use_mirror_vertex_groups = False
me_cube_010.update()
me_plane_038 = bpy.data.meshes.new('Plane.038')
me_plane_038.from_pydata([(1.0, -1.0, 0.0), (-1.0, -1.0, 0.0), (1.0, 1.0, 0.0), (-1.0, 1.0, 0.0)], [], [(1, 0, 2, 3)])
_uv = me_plane_038.uv_layers.new(name='UVMap')
_uv.uv.foreach_set('vector', [-0.1363, -0.2045, 0.803, -0.2045, 0.803, 1.204, -0.1363, 1.204])
me_plane_038.materials.append(mat_material_061)
me_plane_038.use_remesh_preserve_volume = False
me_plane_038.use_remesh_preserve_attributes = False
me_plane_038.use_mirror_vertex_groups = False
me_plane_038.update()
me_plane_000 = bpy.data.meshes.new('Plane.000')
me_plane_000.from_pydata([(1.0, -1.0, 0.0), (-1.0, -1.0, 0.0), (1.0, 1.0, 0.0), (-1.0, 1.0, 0.0)], [], [(1, 0, 2, 3)])
_uv = me_plane_000.uv_layers.new(name='UVMap')
_uv.uv.foreach_set('vector', [8.172e-05, 8.164e-05, 0.6666, 8.175e-05, 0.6666, 0.9999, 8.164e-05, 0.9999])
me_plane_000.materials.append(mat_material_080)
me_plane_000.use_remesh_preserve_volume = False
me_plane_000.use_remesh_preserve_attributes = False
me_plane_000.use_mirror_vertex_groups = False
me_plane_000.update()
me_plane_041 = bpy.data.meshes.new('Plane.041')
me_plane_041.from_pydata([(1.0, -1.0, 0.0), (-1.0, -1.0, 0.0), (1.0, 1.0, 0.0), (-1.0, 1.0, 0.0)], [], [(1, 0, 2, 3)])
_uv = me_plane_041.uv_layers.new(name='UVMap')
_uv.uv.foreach_set('vector', [8.172e-05, 8.164e-05, 0.6666, 8.175e-05, 0.6666, 0.9999, 8.164e-05, 0.9999])
me_plane_041.materials.append(mat_material_093)
me_plane_041.use_remesh_preserve_volume = False
me_plane_041.use_remesh_preserve_attributes = False
me_plane_041.use_mirror_vertex_groups = False
me_plane_041.update()
me_plane_042 = bpy.data.meshes.new('Plane.042')
me_plane_042.from_pydata([(1.0, -1.0, 0.0), (-1.0, -1.0, 0.0), (1.0, 1.0, 0.0), (-1.0, 1.0, 0.0)], [], [(1, 0, 2, 3)])
_uv = me_plane_042.uv_layers.new(name='UVMap')
_uv.uv.foreach_set('vector', [8.172e-05, 8.164e-05, 0.6666, 8.175e-05, 0.6666, 0.9999, 8.164e-05, 0.9999])
me_plane_042.materials.append(mat_material_094)
me_plane_042.use_remesh_preserve_volume = False
me_plane_042.use_remesh_preserve_attributes = False
me_plane_042.use_mirror_vertex_groups = False
me_plane_042.update()
me_plane_043 = bpy.data.meshes.new('Plane.043')
me_plane_043.from_pydata([(1.0, -1.0, 0.0), (-1.0, -1.0, 0.0), (1.0, 1.0, 0.0), (-1.0, 1.0, 0.0)], [], [(1, 0, 2, 3)])
_uv = me_plane_043.uv_layers.new(name='UVMap')
_uv.uv.foreach_set('vector', [8.172e-05, 8.164e-05, 0.6666, 8.175e-05, 0.6666, 0.9999, 8.164e-05, 0.9999])
me_plane_043.materials.append(mat_material_095)
me_plane_043.use_remesh_preserve_volume = False
me_plane_043.use_remesh_preserve_attributes = False
me_plane_043.use_mirror_vertex_groups = False
me_plane_043.update()
me_plane_019 = bpy.data.meshes.new('Plane.019')
me_plane_019.from_pydata([(1.0, -1.0, 0.0), (-1.0, -1.0, 0.0), (1.0, 1.0, 0.0), (-1.0, 1.0, 0.0)], [], [(1, 0, 2, 3)])
_uv = me_plane_019.uv_layers.new(name='UVMap')
_uv.uv.foreach_set('vector', [8.172e-05, 8.164e-05, 0.6666, 8.175e-05, 0.6666, 0.9999, 8.164e-05, 0.9999])
me_plane_019.materials.append(mat_material_073)
me_plane_019.use_remesh_preserve_volume = False
me_plane_019.use_remesh_preserve_attributes = False
me_plane_019.use_mirror_vertex_groups = False
me_plane_019.update()
me_plane_033 = bpy.data.meshes.new('Plane.033')
me_plane_033.from_pydata([(1.0, -1.0, 0.0), (-1.0, -1.0, 0.0), (1.0, 1.0, 0.0), (-1.0, 1.0, 0.0)], [], [(1, 0, 2, 3)])
_uv = me_plane_033.uv_layers.new(name='UVMap')
_uv.uv.foreach_set('vector', [8.172e-05, 8.164e-05, 0.6666, 8.175e-05, 0.6666, 0.9999, 8.164e-05, 0.9999])
me_plane_033.materials.append(mat_material_074)
me_plane_033.use_remesh_preserve_volume = False
me_plane_033.use_remesh_preserve_attributes = False
me_plane_033.use_mirror_vertex_groups = False
me_plane_033.update()
me_plane_034 = bpy.data.meshes.new('Plane.034')
me_plane_034.from_pydata([(1.0, -1.0, 0.0), (-1.0, -1.0, 0.0), (1.0, 1.0, 0.0), (-1.0, 1.0, 0.0)], [], [(1, 0, 2, 3)])
_uv = me_plane_034.uv_layers.new(name='UVMap')
_uv.uv.foreach_set('vector', [8.172e-05, 8.164e-05, 0.6666, 8.175e-05, 0.6666, 0.9999, 8.164e-05, 0.9999])
me_plane_034.materials.append(mat_material_072)
me_plane_034.use_remesh_preserve_volume = False
me_plane_034.use_remesh_preserve_attributes = False
me_plane_034.use_mirror_vertex_groups = False
me_plane_034.update()
me_plane_039 = bpy.data.meshes.new('Plane.039')
me_plane_039.from_pydata([(1.0, -1.0, 0.0), (-1.0, -1.0, 0.0), (1.0, 1.0, 0.0), (-1.0, 1.0, 0.0)], [], [(1, 0, 2, 3)])
_uv = me_plane_039.uv_layers.new(name='UVMap')
_uv.uv.foreach_set('vector', [8.172e-05, 8.164e-05, 0.6666, 8.175e-05, 0.6666, 0.9999, 8.164e-05, 0.9999])
me_plane_039.materials.append(mat_material_077)
me_plane_039.use_remesh_preserve_volume = False
me_plane_039.use_remesh_preserve_attributes = False
me_plane_039.use_mirror_vertex_groups = False
me_plane_039.update()
me_plane_040 = bpy.data.meshes.new('Plane.040')
me_plane_040.from_pydata([(1.0, -1.0, 0.0), (-1.0, -1.0, 0.0), (1.0, 1.0, 0.0), (-1.0, 1.0, 0.0)], [], [(1, 0, 2, 3)])
_uv = me_plane_040.uv_layers.new(name='UVMap')
_uv.uv.foreach_set('vector', [8.172e-05, 8.164e-05, 0.6666, 8.175e-05, 0.6666, 0.9999, 8.164e-05, 0.9999])
me_plane_040.materials.append(mat_material_078)
me_plane_040.use_remesh_preserve_volume = False
me_plane_040.use_remesh_preserve_attributes = False
me_plane_040.use_mirror_vertex_groups = False
me_plane_040.update()
me_plane_044 = bpy.data.meshes.new('Plane.044')
me_plane_044.from_pydata([(1.0, -1.0, 0.0), (-1.0, -1.0, 0.0), (1.0, 1.0, 0.0), (-1.0, 1.0, 0.0)], [], [(1, 0, 2, 3)])
_uv = me_plane_044.uv_layers.new(name='UVMap')
_uv.uv.foreach_set('vector', [8.172e-05, 8.164e-05, 0.6666, 8.175e-05, 0.6666, 0.9999, 8.164e-05, 0.9999])
me_plane_044.materials.append(mat_material_085)
me_plane_044.use_remesh_preserve_volume = False
me_plane_044.use_remesh_preserve_attributes = False
me_plane_044.use_mirror_vertex_groups = False
me_plane_044.update()
me_cube_001 = bpy.data.meshes.new('Cube.001')
me_cube_001.from_pydata([(-1.0, -1.0, -1.0), (-1.0, 1.0, -1.0), (1.0, 1.0, -1.0), (1.0, -1.0, -1.0), (-1.0, -1.0, 1.0), (-1.0, 1.0, 1.0), (1.0, 1.0, 1.0), (1.0, -1.0, 1.0)], [], [(4, 5, 1, 0), (5, 6, 2, 1), (6, 7, 3, 2), (7, 4, 0, 3), (0, 1, 2, 3), (7, 6, 5, 4)])
_uv = me_cube_001.uv_layers.new(name='UVMap')
_uv.uv.foreach_set('vector', [0.0, 0.0, 1.0, 0.0, 1.0, 1.0, 0.0, 1.0, 0.0, 0.0, 1.0, 0.0, 1.0, 1.0, 0.0, 1.0, 0.0, 0.0, 1.0, 0.0, 1.0, 1.0, 0.0, 1.0, 0.0, 0.0, 1.0, 0.0, 1.0, 1.0, 0.0, 1.0, 0.0, 0.0, 1.0, 0.0, 1.0, 1.0, 0.0, 1.0, 0.0, 0.0, 1.0, 0.0, 1.0, 1.0, 0.0, 1.0])
me_cube_001.materials.append(mat_material_057)
me_cube_001.use_remesh_preserve_volume = False
me_cube_001.use_remesh_preserve_attributes = False
me_cube_001.use_mirror_vertex_groups = False
me_cube_001.update()
me_plane_017 = bpy.data.meshes.new('Plane.017')
me_plane_017.from_pydata([(1.0, -1.0, 0.0), (-1.0, -1.0, 0.0), (1.0, 1.0, 0.0), (-1.0, 1.0, 0.0)], [], [(1, 0, 2, 3)])
_uv = me_plane_017.uv_layers.new(name='UVMap')
_uv.uv.foreach_set('vector', [-1.634, 3.647, -1.623, -2.645, 2.247, -2.661, 2.235, 3.632])
me_plane_017.materials.append(mat_material_002)
me_plane_017.use_remesh_preserve_volume = False
me_plane_017.use_remesh_preserve_attributes = False
me_plane_017.use_mirror_vertex_groups = False
me_plane_017.update()
me_plane_024 = bpy.data.meshes.new('Plane.024')
me_plane_024.from_pydata([(1.0, -1.0, 0.0), (-1.0, -1.0, 0.0), (1.0, 1.0, 0.0), (-1.0, 1.0, 0.0)], [], [(1, 0, 2, 3)])
_uv = me_plane_024.uv_layers.new(name='UVMap')
_uv.uv.foreach_set('vector', [8.172e-05, 8.164e-05, 0.6666, 8.175e-05, 0.6666, 0.9999, 8.164e-05, 0.9999])
me_plane_024.materials.append(mat_material_003)
me_plane_024.use_remesh_preserve_volume = False
me_plane_024.use_remesh_preserve_attributes = False
me_plane_024.use_mirror_vertex_groups = False
me_plane_024.update()
me_plane_025 = bpy.data.meshes.new('Plane.025')
me_plane_025.from_pydata([(1.0, -1.0, 0.0), (-1.0, -1.0, 0.0), (1.0, 1.0, 0.0), (-1.0, 1.0, 0.0)], [], [(1, 0, 2, 3)])
_uv = me_plane_025.uv_layers.new(name='UVMap')
_uv.uv.foreach_set('vector', [-3.767, -5.65, 4.433, -5.65, 4.433, 6.65, -3.767, 6.65])
me_plane_025.materials.append(mat_material_004)
me_plane_025.use_remesh_preserve_volume = False
me_plane_025.use_remesh_preserve_attributes = False
me_plane_025.use_mirror_vertex_groups = False
me_plane_025.update()
me_plane_032 = bpy.data.meshes.new('Plane.032')
me_plane_032.from_pydata([(1.0, -1.0, 0.0), (-1.0, -1.0, 0.0), (1.0, 1.0, 0.0), (-1.0, 1.0, 0.0)], [], [(1, 0, 2, 3)])
_uv = me_plane_032.uv_layers.new(name='UVMap')
_uv.uv.foreach_set('vector', [8.172e-05, 8.164e-05, 0.6666, 8.175e-05, 0.6666, 0.9999, 8.164e-05, 0.9999])
me_plane_032.materials.append(mat_material_005)
me_plane_032.use_remesh_preserve_volume = False
me_plane_032.use_remesh_preserve_attributes = False
me_plane_032.use_mirror_vertex_groups = False
me_plane_032.update()
me_plane_045 = bpy.data.meshes.new('Plane.045')
me_plane_045.from_pydata([(1.0, -1.0, 0.0), (-1.0, -1.0, 0.0), (1.0, 1.0, 0.0), (-1.0, 1.0, 0.0)], [], [(1, 0, 2, 3)])
_uv = me_plane_045.uv_layers.new(name='UVMap')
_uv.uv.foreach_set('vector', [8.172e-05, 8.164e-05, 0.6666, 8.175e-05, 0.6666, 0.9999, 8.164e-05, 0.9999])
me_plane_045.materials.append(mat_material_006)
me_plane_045.use_remesh_preserve_volume = False
me_plane_045.use_remesh_preserve_attributes = False
me_plane_045.use_mirror_vertex_groups = False
me_plane_045.update()
me_plane_046 = bpy.data.meshes.new('Plane.046')
me_plane_046.from_pydata([(1.0, -1.0, 0.0), (-1.0, -1.0, 0.0), (1.0, 1.0, 0.0), (-1.0, 1.0, 0.0)], [], [(1, 0, 2, 3)])
_uv = me_plane_046.uv_layers.new(name='UVMap')
_uv.uv.foreach_set('vector', [8.172e-05, 8.164e-05, 0.6666, 8.175e-05, 0.6666, 0.9999, 8.164e-05, 0.9999])
me_plane_046.materials.append(mat_material_007)
me_plane_046.use_remesh_preserve_volume = False
me_plane_046.use_remesh_preserve_attributes = False
me_plane_046.use_mirror_vertex_groups = False
me_plane_046.update()
me_plane_047 = bpy.data.meshes.new('Plane.047')
me_plane_047.from_pydata([(1.0, -1.0, 0.0), (-1.0, -1.0, 0.0), (1.0, 1.0, 0.0), (-1.0, 1.0, 0.0)], [], [(1, 0, 2, 3)])
_uv = me_plane_047.uv_layers.new(name='UVMap')
_uv.uv.foreach_set('vector', [8.172e-05, 8.164e-05, 0.6666, 8.175e-05, 0.6666, 0.9999, 8.164e-05, 0.9999])
me_plane_047.materials.append(mat_material_008)
me_plane_047.use_remesh_preserve_volume = False
me_plane_047.use_remesh_preserve_attributes = False
me_plane_047.use_mirror_vertex_groups = False
me_plane_047.update()
me_plane_048 = bpy.data.meshes.new('Plane.048')
me_plane_048.from_pydata([(1.0, -1.0, 0.0), (-1.0, -1.0, 0.0), (1.0, 1.0, 0.0), (-1.0, 1.0, 0.0)], [], [(1, 0, 2, 3)])
_uv = me_plane_048.uv_layers.new(name='UVMap')
_uv.uv.foreach_set('vector', [8.172e-05, 8.164e-05, 0.6666, 8.175e-05, 0.6666, 0.9999, 8.164e-05, 0.9999])
me_plane_048.materials.append(mat_material_009)
me_plane_048.use_remesh_preserve_volume = False
me_plane_048.use_remesh_preserve_attributes = False
me_plane_048.use_mirror_vertex_groups = False
me_plane_048.update()
me_plane_049 = bpy.data.meshes.new('Plane.049')
me_plane_049.from_pydata([(1.0, -1.0, 0.0), (-1.0, -1.0, 0.0), (1.0, 1.0, 0.0), (-1.0, 1.0, 0.0)], [], [(1, 0, 2, 3)])
_uv = me_plane_049.uv_layers.new(name='UVMap')
_uv.uv.foreach_set('vector', [8.172e-05, 8.164e-05, 0.6666, 8.175e-05, 0.6666, 0.9999, 8.164e-05, 0.9999])
me_plane_049.materials.append(mat_material_010)
me_plane_049.use_remesh_preserve_volume = False
me_plane_049.use_remesh_preserve_attributes = False
me_plane_049.use_mirror_vertex_groups = False
me_plane_049.update()
me_plane_050 = bpy.data.meshes.new('Plane.050')
me_plane_050.from_pydata([(1.0, -1.0, 0.0), (-1.0, -1.0, 0.0), (1.0, 1.0, 0.0), (-1.0, 1.0, 0.0)], [], [(1, 0, 2, 3)])
_uv = me_plane_050.uv_layers.new(name='UVMap')
_uv.uv.foreach_set('vector', [8.172e-05, 8.164e-05, 0.6666, 8.175e-05, 0.6666, 0.9999, 8.164e-05, 0.9999])
me_plane_050.materials.append(mat_material_011)
me_plane_050.use_remesh_preserve_volume = False
me_plane_050.use_remesh_preserve_attributes = False
me_plane_050.use_mirror_vertex_groups = False
me_plane_050.update()
me_plane_051 = bpy.data.meshes.new('Plane.051')
me_plane_051.from_pydata([(1.0, -1.0, 0.0), (-1.0, -1.0, 0.0), (1.0, 1.0, 0.0), (-1.0, 1.0, 0.0)], [], [(1, 0, 2, 3)])
_uv = me_plane_051.uv_layers.new(name='UVMap')
_uv.uv.foreach_set('vector', [0.997, -0.008408, -0.009009, -0.008408, -0.009009, 1.0, 1.003, 1.0])
me_plane_051.materials.append(mat_material_013)
me_plane_051.use_remesh_preserve_volume = False
me_plane_051.use_remesh_preserve_attributes = False
me_plane_051.use_mirror_vertex_groups = False
me_plane_051.update()

# ---- objects
ob_plane_037 = bpy.data.objects.new('Plane.037', me_plane_011)
ob_plane = bpy.data.objects.new('Plane', me_plane)
ob_cube = bpy.data.objects.new('Cube', me_cube)
ob_plane_005 = bpy.data.objects.new('Plane.005', me_plane_005)
ob_plane_002 = bpy.data.objects.new('Plane.002', me_plane_002)
ob_plane_001 = bpy.data.objects.new('Plane.001', me_plane_001)
ob_camera = bpy.data.objects.new('Camera', cam_camera)
ob_plane_003 = bpy.data.objects.new('Plane.003', me_plane_003)
ob_plane_004 = bpy.data.objects.new('Plane.004', me_plane_004)
ob_plane_006 = bpy.data.objects.new('Plane.006', me_plane_006)
ob_plane_007 = bpy.data.objects.new('Plane.007', me_plane_007)
ob_plane_008 = bpy.data.objects.new('Plane.008', me_plane_008)
ob_plane_009 = bpy.data.objects.new('Plane.009', me_plane_009)
ob_plane_010 = bpy.data.objects.new('Plane.010', me_plane_010)
ob_plane_014 = bpy.data.objects.new('Plane.014', me_plane_014)
ob_plane_015 = bpy.data.objects.new('Plane.015', me_plane_015)
ob_plane_018 = bpy.data.objects.new('Plane.018', me_plane_018)
ob_plane_020 = bpy.data.objects.new('Plane.020', me_plane_020)
ob_plane_022 = bpy.data.objects.new('Plane.022', me_plane_022)
ob_plane_023 = bpy.data.objects.new('Plane.023', me_plane_023)
ob_plane_026 = bpy.data.objects.new('Plane.026', me_plane_026)
ob_plane_027 = bpy.data.objects.new('Plane.027', me_plane_027)
ob_plane_028 = bpy.data.objects.new('Plane.028', me_plane_028)
ob_plane_029 = bpy.data.objects.new('Plane.029', me_plane_029)
ob_plane_030 = bpy.data.objects.new('Plane.030', me_plane_030)
ob_plane_031 = bpy.data.objects.new('Plane.031', me_plane_031)
ob_plane_035 = bpy.data.objects.new('Plane.035', me_plane_035)
ob_plane_036 = bpy.data.objects.new('Plane.036', me_plane_036)
ob_cube_002 = bpy.data.objects.new('Cube.002', me_cube_002)
ob_cube_001 = bpy.data.objects.new('Cube.001', me_cube_003)
ob_cube_003 = bpy.data.objects.new('Cube.003', me_cube_004)
ob_cube_004 = bpy.data.objects.new('Cube.004', me_cube_005)
ob_cube_005 = bpy.data.objects.new('Cube.005', me_cube_006)
ob_cube_006 = bpy.data.objects.new('Cube.006', me_cube_007)
ob_cube_008 = bpy.data.objects.new('Cube.008', me_cube_009)
ob_cube_009 = bpy.data.objects.new('Cube.009', me_cube_010)
ob_plane_000 = bpy.data.objects.new('Plane.000', me_plane_038)
ob_lamp_001 = bpy.data.objects.new('Lamp.001', light_lamp_001)
ob_lamp_003 = bpy.data.objects.new('Lamp.003', light_lamp_003)
ob_lamp_006 = bpy.data.objects.new('Lamp.006', light_lamp_006)
ob_lamp_007 = bpy.data.objects.new('Lamp.007', light_lamp_007)
ob_lamp_009 = bpy.data.objects.new('Lamp.009', light_lamp_009)
ob_lamp_012 = bpy.data.objects.new('Lamp.012', light_lamp_012)
ob_lamp_013 = bpy.data.objects.new('Lamp.013', light_lamp_013)
ob_lamp_014 = bpy.data.objects.new('Lamp.014', light_lamp_014)
ob_lamp_016 = bpy.data.objects.new('Lamp.016', light_lamp_016)
ob_lamp_019 = bpy.data.objects.new('Lamp.019', light_lamp_019)
ob_lamp_021 = bpy.data.objects.new('Lamp.021', light_lamp_021)
ob_lamp_022 = bpy.data.objects.new('Lamp.022', light_lamp_022)
ob_lamp_024 = bpy.data.objects.new('Lamp.024', light_lamp_024)
ob_lamp_026 = bpy.data.objects.new('Lamp.026', light_lamp_026)
ob_0_8 = bpy.data.objects.new('0.8', light_lamp_028)
ob_lamp_030 = bpy.data.objects.new('Lamp.030', light_lamp_030)
ob_lamp_031 = bpy.data.objects.new('Lamp.031', light_lamp_031)
ob_plane_019 = bpy.data.objects.new('Plane.019', me_plane_000)
ob_plane_032 = bpy.data.objects.new('Plane.032', me_plane_041)
ob_plane_033 = bpy.data.objects.new('Plane.033', me_plane_042)
ob_plane_034 = bpy.data.objects.new('Plane.034', me_plane_043)
ob_lamp_000 = bpy.data.objects.new('Lamp.000', light_lamp_000)
ob_lamp_002 = bpy.data.objects.new('Lamp.002', light_lamp_002)
ob_plane_012 = bpy.data.objects.new('Plane.012', me_plane_019)
ob_plane_013 = bpy.data.objects.new('Plane.013', me_plane_033)
ob_plane_011 = bpy.data.objects.new('Plane.011', me_plane_034)
ob_plane_016 = bpy.data.objects.new('Plane.016', me_plane_039)
ob_plane_017 = bpy.data.objects.new('Plane.017', me_plane_040)
ob_plane_024 = bpy.data.objects.new('Plane.024', me_plane_044)
ob_cube_007 = bpy.data.objects.new('Cube.007', me_cube_001)
ob_plane_040 = bpy.data.objects.new('Plane.040', me_plane_017)
ob_plane_041 = bpy.data.objects.new('Plane.041', me_plane_024)
ob_lamp_004 = bpy.data.objects.new('Lamp.004', light_lamp_004)
ob_plane_021 = bpy.data.objects.new('Plane.021', me_plane_025)
ob_plane_025 = bpy.data.objects.new('Plane.025', me_plane_032)
ob_plane_038 = bpy.data.objects.new('Plane.038', me_plane_045)
ob_plane_039 = bpy.data.objects.new('Plane.039', me_plane_046)
ob_plane_042 = bpy.data.objects.new('Plane.042', me_plane_047)
ob_plane_043 = bpy.data.objects.new('Plane.043', me_plane_048)
ob_plane_044 = bpy.data.objects.new('Plane.044', me_plane_049)
ob_plane_045 = bpy.data.objects.new('Plane.045', me_plane_050)
ob_lamp_005 = bpy.data.objects.new('Lamp.005', light_lamp_005)
ob_plane_046 = bpy.data.objects.new('Plane.046', me_plane_051)
ob_lamp_008 = bpy.data.objects.new('Lamp.008', light_lamp_008)

# ---- transforms, parenting, visibility, modifiers, constraints
ob_plane_037.location = (0.7769, 0.299, 0.01)
ob_plane_037.scale = (6.0, 7.5, 1.0)
ob_plane_037.lineart.crease_threshold = 0.0
ob_plane.location = (-3.894, 7.174, 0.2)
ob_plane.rotation_euler = (1.571, 0.0, 0.0)
ob_plane.scale = (0.125, 0.175, 1.0)
ob_plane.lineart.crease_threshold = 0.0
_m = ob_plane.modifiers.new('Solidify', 'SOLIDIFY')
_m.nonmanifold_thickness_mode = 'FIXED'
_m.nonmanifold_merge_threshold = 0.0003
ob_cube.location = (-0.605, 2.184, 0.25)
ob_cube.rotation_euler = (0.0, 0.0, -0.4189)
ob_cube.scale = (0.125, 0.35, 0.25)
ob_cube.lineart.crease_threshold = 0.0
ob_plane_005.location = (-3.372, 6.672, 1.522)
ob_plane_005.rotation_euler = (1.571, 3.725e-09, 1.571)
ob_plane_005.scale = (0.5195, 1.5, 1.0)
ob_plane_005.lineart.crease_threshold = 0.0
_m = ob_plane_005.modifiers.new('Solidify', 'SOLIDIFY')
_m.nonmanifold_thickness_mode = 'FIXED'
_m.nonmanifold_merge_threshold = 0.0003
ob_plane_002.location = (-0.3715, -3.519, 1.504)
ob_plane_002.rotation_euler = (1.571, 0.0, 0.0)
ob_plane_002.scale = (4.1, 1.5, 1.0)
ob_plane_002.lineart.crease_threshold = 0.0
_m = ob_plane_002.modifiers.new('Solidify', 'SOLIDIFY')
_m.nonmanifold_thickness_mode = 'FIXED'
_m.nonmanifold_merge_threshold = 0.0003
ob_plane_001.location = (4.516, 4.5, 1.529)
ob_plane_001.rotation_euler = (3.725e-09, 1.571, 0.0)
ob_plane_001.scale = (1.5, 1.655, 1.0)
ob_plane_001.lineart.crease_threshold = 0.0
_m = ob_plane_001.modifiers.new('Solidify', 'SOLIDIFY')
_m.nonmanifold_thickness_mode = 'FIXED'
_m.nonmanifold_merge_threshold = 0.0003
ob_camera.location = (7.481, -6.508, 5.344)
ob_camera.rotation_euler = (1.109, 0.01082, 0.8149)
ob_camera.lock_rotations_4d = False
ob_camera.empty_display_type = 'ARROWS'
ob_camera.color = (0.0, 0.0, 0.0, 0.0)
ob_camera.display_type = 'WIRE'
ob_camera.lineart.crease_threshold = 0.0
ob_plane_003.location = (-0.4244, -0.328, 1.519)
ob_plane_003.rotation_euler = (1.571, 0.0, 0.0)
ob_plane_003.scale = (4.04, 1.5, 1.0)
ob_plane_003.lineart.crease_threshold = 0.0
_m = ob_plane_003.modifiers.new('Solidify', 'SOLIDIFY')
_m.nonmanifold_thickness_mode = 'FIXED'
_m.nonmanifold_merge_threshold = 0.0003
ob_plane_004.location = (-4.463, 0.4796, 1.522)
ob_plane_004.rotation_euler = (3.725e-09, 1.571, 0.0)
ob_plane_004.scale = (1.5, 6.75, 1.0)
ob_plane_004.lineart.crease_threshold = 0.0
_m = ob_plane_004.modifiers.new('Solidify', 'SOLIDIFY')
_m.nonmanifold_thickness_mode = 'FIXED'
_m.nonmanifold_merge_threshold = 0.0003
ob_plane_006.location = (-3.911, -6.264, 1.495)
ob_plane_006.rotation_euler = (1.571, 0.0, 0.0)
ob_plane_006.scale = (0.57, 1.5, 1.0)
ob_plane_006.lineart.crease_threshold = 0.0
_m = ob_plane_006.modifiers.new('Solidify', 'SOLIDIFY')
_m.nonmanifold_thickness_mode = 'FIXED'
_m.nonmanifold_merge_threshold = 0.0003
ob_plane_007.location = (0.5735, 6.15, 1.519)
ob_plane_007.rotation_euler = (1.571, 0.0, 0.0)
ob_plane_007.scale = (3.95, 1.5, 1.0)
ob_plane_007.lineart.crease_threshold = 0.0
_m = ob_plane_007.modifiers.new('Solidify', 'SOLIDIFY')
_m.nonmanifold_thickness_mode = 'FIXED'
_m.nonmanifold_merge_threshold = 0.0003
ob_plane_008.location = (0.5004, -1.827, 1.514)
ob_plane_008.rotation_euler = (1.571, 0.0, 0.0)
ob_plane_008.scale = (4.015, 1.5, 1.0)
ob_plane_008.lineart.crease_threshold = 0.0
_m = ob_plane_008.modifiers.new('Solidify', 'SOLIDIFY')
_m.nonmanifold_thickness_mode = 'FIXED'
_m.nonmanifold_merge_threshold = 0.0003
ob_plane_009.location = (-0.4395, 5.2, 1.519)
ob_plane_009.rotation_euler = (1.571, 0.0, 0.0)
ob_plane_009.scale = (4.025, 1.5, 1.0)
ob_plane_009.lineart.crease_threshold = 0.0
_m = ob_plane_009.modifiers.new('Solidify', 'SOLIDIFY')
_m.nonmanifold_thickness_mode = 'FIXED'
_m.nonmanifold_merge_threshold = 0.0003
ob_plane_010.location = (0.5842, -5.914, 1.514)
ob_plane_010.rotation_euler = (1.571, 0.0, 0.0)
ob_plane_010.scale = (3.925, 1.5, 1.0)
ob_plane_010.lineart.crease_threshold = 0.0
_m = ob_plane_010.modifiers.new('Solidify', 'SOLIDIFY')
_m.nonmanifold_thickness_mode = 'FIXED'
_m.nonmanifold_merge_threshold = 0.0003
ob_plane_014.location = (-0.2913, 0.01197, 1.515)
ob_plane_014.rotation_euler = (1.571, 0.0, 1.571)
ob_plane_014.scale = (0.325, 1.5, 1.0)
ob_plane_014.lineart.crease_threshold = 0.0
_m = ob_plane_014.modifiers.new('Solidify', 'SOLIDIFY')
_m.nonmanifold_thickness_mode = 'FIXED'
_m.nonmanifold_merge_threshold = 0.0003
ob_plane_015.location = (-3.511, -1.942, 1.52)
ob_plane_015.rotation_euler = (1.571, 0.0, 1.571)
ob_plane_015.scale = (0.125, 1.5, 1.0)
ob_plane_015.lineart.crease_threshold = 0.0
_m = ob_plane_015.modifiers.new('Solidify', 'SOLIDIFY')
_m.nonmanifold_thickness_mode = 'FIXED'
_m.nonmanifold_merge_threshold = 0.0003
ob_plane_018.location = (-3.585, 2.67, 1.524)
ob_plane_018.rotation_euler = (1.571, 0.0, 1.571)
ob_plane_018.scale = (0.175, 1.5, 1.0)
ob_plane_018.lineart.crease_threshold = 0.0
_m = ob_plane_018.modifiers.new('Solidify', 'SOLIDIFY')
_m.nonmanifold_thickness_mode = 'FIXED'
_m.nonmanifold_merge_threshold = 0.0003
ob_plane_020.location = (-1.797, 2.593, 1.515)
ob_plane_020.rotation_euler = (1.571, 0.0, 1.571)
ob_plane_020.scale = (0.25, 1.5, 1.0)
ob_plane_020.lineart.crease_threshold = 0.0
_m = ob_plane_020.modifiers.new('Solidify', 'SOLIDIFY')
_m.nonmanifold_thickness_mode = 'FIXED'
_m.nonmanifold_merge_threshold = 0.0003
ob_plane_022.location = (3.164, 2.302, 1.515)
ob_plane_022.rotation_euler = (1.571, 0.0, 1.571)
ob_plane_022.scale = (0.535, 1.5, 1.0)
ob_plane_022.lineart.crease_threshold = 0.0
_m = ob_plane_022.modifiers.new('Solidify', 'SOLIDIFY')
_m.nonmanifold_thickness_mode = 'FIXED'
_m.nonmanifold_merge_threshold = 0.0003
ob_plane_023.location = (1.537, -1.269, 1.529)
ob_plane_023.rotation_euler = (1.571, 0.0, 0.0)
ob_plane_023.scale = (0.175, 1.5, 1.0)
ob_plane_023.lineart.crease_threshold = 0.0
_m = ob_plane_023.modifiers.new('Solidify', 'SOLIDIFY')
_m.nonmanifold_thickness_mode = 'FIXED'
_m.nonmanifold_merge_threshold = 0.0003
ob_plane_026.location = (2.185, -0.06417, 1.515)
ob_plane_026.rotation_euler = (1.571, 0.0, 1.571)
ob_plane_026.scale = (0.25, 1.5, 1.0)
ob_plane_026.lineart.crease_threshold = 0.0
_m = ob_plane_026.modifiers.new('Solidify', 'SOLIDIFY')
_m.nonmanifold_thickness_mode = 'FIXED'
_m.nonmanifold_merge_threshold = 0.0003
ob_plane_027.location = (1.444, -1.545, 1.511)
ob_plane_027.rotation_euler = (1.571, 0.0, 0.7854)
ob_plane_027.scale = (0.39, 1.5, 1.0)
ob_plane_027.lineart.crease_threshold = 0.0
_m = ob_plane_027.modifiers.new('Solidify', 'SOLIDIFY')
_m.nonmanifold_thickness_mode = 'FIXED'
_m.nonmanifold_merge_threshold = 0.0003
ob_plane_028.location = (3.346, -0.6092, 1.532)
ob_plane_028.rotation_euler = (1.571, 0.0, 0.7854)
ob_plane_028.scale = (0.39, 1.5, 1.0)
ob_plane_028.lineart.crease_threshold = 0.0
_m = ob_plane_028.modifiers.new('Solidify', 'SOLIDIFY')
_m.nonmanifold_thickness_mode = 'FIXED'
_m.nonmanifold_merge_threshold = 0.0003
ob_plane_029.location = (-0.6062, -0.5966, 1.511)
ob_plane_029.rotation_euler = (1.571, 0.0, 2.356)
ob_plane_029.scale = (0.39, 1.5, 1.0)
ob_plane_029.lineart.crease_threshold = 0.0
_m = ob_plane_029.modifiers.new('Solidify', 'SOLIDIFY')
_m.nonmanifold_thickness_mode = 'FIXED'
_m.nonmanifold_merge_threshold = 0.0003
ob_plane_030.location = (5.25, 1.766, 1.524)
ob_plane_030.rotation_euler = (1.571, 0.0, 0.0)
ob_plane_030.scale = (1.0, 1.5, 1.0)
ob_plane_030.lineart.crease_threshold = 0.0
_m = ob_plane_030.modifiers.new('Solidify', 'SOLIDIFY')
_m.nonmanifold_thickness_mode = 'FIXED'
_m.nonmanifold_merge_threshold = 0.0003
ob_plane_031.location = (-3.028, -1.514, 1.515)
ob_plane_031.rotation_euler = (1.571, 0.0, 1.571)
ob_plane_031.scale = (0.3, 1.5, 1.0)
ob_plane_031.lineart.crease_threshold = 0.0
_m = ob_plane_031.modifiers.new('Solidify', 'SOLIDIFY')
_m.nonmanifold_thickness_mode = 'FIXED'
_m.nonmanifold_merge_threshold = 0.0003
ob_plane_035.location = (3.335, 1.766, 1.524)
ob_plane_035.rotation_euler = (1.571, 0.0, 0.0)
ob_plane_035.scale = (0.175, 1.5, 1.0)
ob_plane_035.lineart.crease_threshold = 0.0
_m = ob_plane_035.modifiers.new('Solidify', 'SOLIDIFY')
_m.nonmanifold_thickness_mode = 'FIXED'
_m.nonmanifold_merge_threshold = 0.0003
ob_plane_036.location = (0.1638, -3.07, 1.524)
ob_plane_036.rotation_euler = (1.571, 0.0, 0.0)
ob_plane_036.scale = (0.515, 1.5, 1.0)
ob_plane_036.lineart.crease_threshold = 0.0
_m = ob_plane_036.modifiers.new('Solidify', 'SOLIDIFY')
_m.nonmanifold_thickness_mode = 'FIXED'
_m.nonmanifold_merge_threshold = 0.0003
ob_cube_002.location = (-3.401, 1.844, 0.25)
ob_cube_002.scale = (0.13, 0.32, 0.25)
ob_cube_002.lineart.crease_threshold = 0.0
ob_cube_001.location = (2.942, 0.4792, 0.25)
ob_cube_001.rotation_euler = (0.0, 0.0, -0.4277)
ob_cube_001.scale = (0.125, 0.475, 0.25)
ob_cube_001.lineart.crease_threshold = 0.0
ob_cube_003.location = (2.734, -2.648, 0.25)
ob_cube_003.scale = (0.1, 0.1, 0.25)
ob_cube_003.lineart.crease_threshold = 0.0
ob_cube_004.location = (-2.773, 2.441, 0.25)
ob_cube_004.scale = (0.115, 0.2, 0.25)
ob_cube_004.lineart.crease_threshold = 0.0
ob_cube_005.location = (-2.54, 0.6022, 0.25)
ob_cube_005.scale = (0.1, 0.3, 0.25)
ob_cube_005.lineart.crease_threshold = 0.0
ob_cube_006.location = (0.8496, 0.9022, 0.25)
ob_cube_006.scale = (0.45, 0.125, 0.25)
ob_cube_006.lineart.crease_threshold = 0.0
ob_cube_008.location = (-1.521, 1.615, 0.25)
ob_cube_008.rotation_euler = (0.0, 0.0, 0.3491)
ob_cube_008.scale = (0.125, 0.45, 0.25)
ob_cube_008.lineart.crease_threshold = 0.0
ob_cube_009.location = (-1.823, -2.659, 0.25)
ob_cube_009.scale = (0.1, 0.1, 0.25)
ob_cube_009.lineart.crease_threshold = 0.0
ob_plane_000.location = (0.1684, -2.266, 1.524)
ob_plane_000.rotation_euler = (1.571, 0.0, 0.0)
ob_plane_000.scale = (0.52, 1.5, 1.0)
ob_plane_000.lineart.crease_threshold = 0.0
_m = ob_plane_000.modifiers.new('Solidify', 'SOLIDIFY')
_m.nonmanifold_thickness_mode = 'FIXED'
_m.nonmanifold_merge_threshold = 0.0003
ob_lamp_001.location = (-4.05, 4.856, 2.5)
ob_lamp_001.rotation_euler = (0.6503, 0.05522, 1.866)
ob_lamp_001.lock_rotations_4d = False
ob_lamp_001.empty_display_type = 'ARROWS'
ob_lamp_001.color = (0.0, 0.0, 0.0, 0.0)
ob_lamp_001.lineart.crease_threshold = 0.0
ob_lamp_003.location = (3.448, 3.799, 2.5)
ob_lamp_003.rotation_euler = (0.6503, 0.05522, 1.866)
ob_lamp_003.lock_rotations_4d = False
ob_lamp_003.empty_display_type = 'ARROWS'
ob_lamp_003.color = (0.0, 0.0, 0.0, 0.0)
ob_lamp_003.lineart.crease_threshold = 0.0
ob_lamp_006.location = (3.779, -2.402, 2.5)
ob_lamp_006.rotation_euler = (0.6503, 0.05522, 1.866)
ob_lamp_006.lock_rotations_4d = False
ob_lamp_006.empty_display_type = 'ARROWS'
ob_lamp_006.color = (0.0, 0.0, 0.0, 0.0)
ob_lamp_006.lineart.crease_threshold = 0.0
ob_lamp_007.location = (4.076, 4.856, 2.5)
ob_lamp_007.rotation_euler = (0.6503, 0.05522, 1.866)
ob_lamp_007.lock_rotations_4d = False
ob_lamp_007.empty_display_type = 'ARROWS'
ob_lamp_007.color = (0.0, 0.0, 0.0, 0.0)
ob_lamp_007.lineart.crease_threshold = 0.0
ob_lamp_009.location = (-0.0499, 4.856, 2.5)
ob_lamp_009.rotation_euler = (0.6503, 0.05522, 1.866)
ob_lamp_009.lock_rotations_4d = False
ob_lamp_009.empty_display_type = 'ARROWS'
ob_lamp_009.color = (0.0, 0.0, 0.0, 0.0)
ob_lamp_009.lineart.crease_threshold = 0.0
ob_lamp_012.location = (-4.191, 3.012, 2.5)
ob_lamp_012.rotation_euler = (0.6503, 0.05522, 1.866)
ob_lamp_012.lock_rotations_4d = False
ob_lamp_012.empty_display_type = 'ARROWS'
ob_lamp_012.color = (0.0, 0.0, 0.0, 0.0)
ob_lamp_012.lineart.crease_threshold = 0.0
ob_lamp_013.location = (0.3148, 3.799, 2.5)
ob_lamp_013.rotation_euler = (0.6503, 0.05522, 1.866)
ob_lamp_013.lock_rotations_4d = False
ob_lamp_013.empty_display_type = 'ARROWS'
ob_lamp_013.color = (0.0, 0.0, 0.0, 0.0)
ob_lamp_013.lineart.crease_threshold = 0.0
ob_lamp_014.location = (-2.007, 3.77, 2.5)
ob_lamp_014.rotation_euler = (0.6503, 0.05522, 1.866)
ob_lamp_014.lock_rotations_4d = False
ob_lamp_014.empty_display_type = 'ARROWS'
ob_lamp_014.color = (0.0, 0.0, 0.0, 0.0)
ob_lamp_014.lineart.crease_threshold = 0.0
ob_lamp_016.location = (1.754, -3.926, 2.5)
ob_lamp_016.rotation_euler = (0.6503, 0.05522, 1.866)
ob_lamp_016.lock_rotations_4d = False
ob_lamp_016.empty_display_type = 'ARROWS'
ob_lamp_016.color = (0.0, 0.0, 0.0, 0.0)
ob_lamp_016.lineart.crease_threshold = 0.0
ob_lamp_019.location = (3.175, -5.701, 2.39)
ob_lamp_019.rotation_euler = (0.6503, 0.05522, 1.866)
ob_lamp_019.lock_rotations_4d = False
ob_lamp_019.empty_display_type = 'ARROWS'
ob_lamp_019.color = (0.0, 0.0, 0.0, 0.0)
ob_lamp_019.lineart.crease_threshold = 0.0
ob_lamp_021.location = (4.915, 2.338, 2.5)
ob_lamp_021.rotation_euler = (0.6503, 0.05522, 1.866)
ob_lamp_021.lock_rotations_4d = False
ob_lamp_021.empty_display_type = 'ARROWS'
ob_lamp_021.color = (0.0, 0.0, 0.0, 0.0)
ob_lamp_021.lineart.crease_threshold = 0.0
ob_lamp_022.location = (1.324, 1.638, 2.5)
ob_lamp_022.rotation_euler = (0.6503, 0.05522, 1.866)
ob_lamp_022.lock_rotations_4d = False
ob_lamp_022.empty_display_type = 'ARROWS'
ob_lamp_022.color = (0.0, 0.0, 0.0, 0.0)
ob_lamp_022.lineart.crease_threshold = 0.0
ob_lamp_024.location = (-2.712, 1.649, 2.043)
ob_lamp_024.rotation_euler = (0.6503, 0.05522, 1.866)
ob_lamp_024.lock_rotations_4d = False
ob_lamp_024.empty_display_type = 'ARROWS'
ob_lamp_024.color = (0.0, 0.0, 0.0, 0.0)
ob_lamp_024.lineart.crease_threshold = 0.0
ob_lamp_026.location = (-3.761, -0.9536, 2.2)
ob_lamp_026.rotation_euler = (0.6503, 0.05522, 1.866)
ob_lamp_026.lock_rotations_4d = False
ob_lamp_026.empty_display_type = 'ARROWS'
ob_lamp_026.color = (0.0, 0.0, 0.0, 0.0)
ob_lamp_026.lineart.crease_threshold = 0.0
ob_0_8.location = (2.308, -0.9536, 3.217)
ob_0_8.rotation_euler = (0.6503, 0.05522, 1.866)
ob_0_8.lock_rotations_4d = False
ob_0_8.empty_display_type = 'ARROWS'
ob_0_8.color = (0.0, 0.0, 0.0, 0.0)
ob_0_8.lineart.crease_threshold = 0.0
ob_lamp_030.location = (-2.389, -0.9536, 3.217)
ob_lamp_030.rotation_euler = (0.6503, 0.05522, 1.866)
ob_lamp_030.lock_rotations_4d = False
ob_lamp_030.empty_display_type = 'ARROWS'
ob_lamp_030.color = (0.0, 0.0, 0.0, 0.0)
ob_lamp_030.lineart.crease_threshold = 0.0
ob_lamp_031.location = (-2.934, -2.35, 2.5)
ob_lamp_031.rotation_euler = (0.6503, 0.05522, 1.866)
ob_lamp_031.lock_rotations_4d = False
ob_lamp_031.empty_display_type = 'ARROWS'
ob_lamp_031.color = (0.0, 0.0, 0.0, 0.0)
ob_lamp_031.lineart.crease_threshold = 0.0
ob_plane_019.location = (-0.3474, -2.043, 1.515)
ob_plane_019.rotation_euler = (1.571, 0.0, 1.571)
ob_plane_019.scale = (0.22, 1.5, 1.0)
ob_plane_019.lineart.crease_threshold = 0.0
_m = ob_plane_019.modifiers.new('Solidify', 'SOLIDIFY')
_m.nonmanifold_thickness_mode = 'FIXED'
_m.nonmanifold_merge_threshold = 0.0003
ob_plane_032.location = (-0.3452, -3.288, 1.515)
ob_plane_032.rotation_euler = (1.571, 0.0, 1.571)
ob_plane_032.scale = (0.22, 1.5, 1.0)
ob_plane_032.lineart.crease_threshold = 0.0
_m = ob_plane_032.modifiers.new('Solidify', 'SOLIDIFY')
_m.nonmanifold_thickness_mode = 'FIXED'
_m.nonmanifold_merge_threshold = 0.0003
ob_plane_033.location = (0.6901, -2.043, 1.515)
ob_plane_033.rotation_euler = (1.571, 0.0, 1.571)
ob_plane_033.scale = (0.22, 1.5, 1.0)
ob_plane_033.lineart.crease_threshold = 0.0
_m = ob_plane_033.modifiers.new('Solidify', 'SOLIDIFY')
_m.nonmanifold_thickness_mode = 'FIXED'
_m.nonmanifold_merge_threshold = 0.0003
ob_plane_034.location = (0.6901, -3.288, 1.515)
ob_plane_034.rotation_euler = (1.571, 0.0, 1.571)
ob_plane_034.scale = (0.22, 1.5, 1.0)
ob_plane_034.lineart.crease_threshold = 0.0
_m = ob_plane_034.modifiers.new('Solidify', 'SOLIDIFY')
_m.nonmanifold_thickness_mode = 'FIXED'
_m.nonmanifold_merge_threshold = 0.0003
ob_lamp_000.location = (-2.136, -4.171, 2.668)
ob_lamp_000.rotation_euler = (0.6503, 0.05522, 1.866)
ob_lamp_000.lock_rotations_4d = False
ob_lamp_000.empty_display_type = 'ARROWS'
ob_lamp_000.color = (0.0, 0.0, 0.0, 0.0)
ob_lamp_000.lineart.crease_threshold = 0.0
ob_lamp_002.location = (-0.4186, -4.872, 2.513)
ob_lamp_002.rotation_euler = (0.6503, 0.05522, 1.866)
ob_lamp_002.lock_rotations_4d = False
ob_lamp_002.empty_display_type = 'ARROWS'
ob_lamp_002.color = (0.0, 0.0, 0.0, 0.0)
ob_lamp_002.lineart.crease_threshold = 0.0
ob_plane_012.location = (-3.007, -4.223, 1.524)
ob_plane_012.rotation_euler = (1.571, 0.0, 1.571)
ob_plane_012.scale = (0.7, 1.5, 1.0)
ob_plane_012.lineart.crease_threshold = 0.0
_m = ob_plane_012.modifiers.new('Solidify', 'SOLIDIFY')
_m.nonmanifold_thickness_mode = 'FIXED'
_m.nonmanifold_merge_threshold = 0.0003
ob_plane_013.location = (-1.323, 3.547, 1.524)
ob_plane_013.rotation_euler = (1.571, 0.0, 1.571)
ob_plane_013.scale = (0.7, 1.5, 1.0)
ob_plane_013.lineart.crease_threshold = 0.0
_m = ob_plane_013.modifiers.new('Solidify', 'SOLIDIFY')
_m.nonmanifold_thickness_mode = 'FIXED'
_m.nonmanifold_merge_threshold = 0.0003
ob_plane_011.location = (3.736, -4.203, 1.514)
ob_plane_011.rotation_euler = (1.571, 0.0, 1.571)
ob_plane_011.scale = (0.7, 1.5, 1.0)
ob_plane_011.lineart.crease_threshold = 0.0
_m = ob_plane_011.modifiers.new('Solidify', 'SOLIDIFY')
_m.nonmanifold_thickness_mode = 'FIXED'
_m.nonmanifold_merge_threshold = 0.0003
ob_plane_016.location = (1.996, -5.2, 1.524)
ob_plane_016.rotation_euler = (1.571, 0.0, 1.571)
ob_plane_016.scale = (0.7, 1.5, 1.0)
ob_plane_016.lineart.crease_threshold = 0.0
_m = ob_plane_016.modifiers.new('Solidify', 'SOLIDIFY')
_m.nonmanifold_thickness_mode = 'FIXED'
_m.nonmanifold_merge_threshold = 0.0003
ob_plane_017.location = (0.3954, -4.223, 1.524)
ob_plane_017.rotation_euler = (1.571, 0.0, 1.571)
ob_plane_017.scale = (0.7, 1.5, 1.0)
ob_plane_017.lineart.crease_threshold = 0.0
_m = ob_plane_017.modifiers.new('Solidify', 'SOLIDIFY')
_m.nonmanifold_thickness_mode = 'FIXED'
_m.nonmanifold_merge_threshold = 0.0003
ob_plane_024.location = (-1.233, -1.537, 1.511)
ob_plane_024.rotation_euler = (1.571, 0.0, 2.356)
ob_plane_024.scale = (0.39, 1.5, 1.0)
ob_plane_024.lineart.crease_threshold = 0.0
_m = ob_plane_024.modifiers.new('Solidify', 'SOLIDIFY')
_m.nonmanifold_thickness_mode = 'FIXED'
_m.nonmanifold_merge_threshold = 0.0003
ob_cube_007.location = (1.826, 2.441, 0.25)
ob_cube_007.scale = (0.115, 0.2, 0.25)
ob_cube_007.lineart.crease_threshold = 0.0
ob_plane_040.location = (4.516, -2.112, 1.504)
ob_plane_040.rotation_euler = (3.725e-09, 1.571, 0.0)
ob_plane_040.scale = (1.5, 3.88, 1.0)
ob_plane_040.lineart.crease_threshold = 0.0
_m = ob_plane_040.modifiers.new('Solidify', 'SOLIDIFY')
_m.nonmanifold_thickness_mode = 'FIXED'
_m.nonmanifold_merge_threshold = 0.0003
ob_plane_041.location = (6.23, 2.302, 1.515)
ob_plane_041.rotation_euler = (1.571, 0.0, 1.571)
ob_plane_041.scale = (0.535, 1.5, 1.0)
ob_plane_041.lineart.crease_threshold = 0.0
_m = ob_plane_041.modifiers.new('Solidify', 'SOLIDIFY')
_m.nonmanifold_thickness_mode = 'FIXED'
_m.nonmanifold_merge_threshold = 0.0003
ob_lamp_004.location = (4.076, 1.005, 2.5)
ob_lamp_004.rotation_euler = (0.6503, 0.05522, 1.866)
ob_lamp_004.lock_rotations_4d = False
ob_lamp_004.empty_display_type = 'ARROWS'
ob_lamp_004.color = (0.0, 0.0, 0.0, 0.0)
ob_lamp_004.lineart.crease_threshold = 0.0
ob_plane_021.location = (1.316, 2.836, 1.514)
ob_plane_021.rotation_euler = (1.571, 0.0, 0.0)
ob_plane_021.scale = (4.905, 1.5, 1.0)
ob_plane_021.lineart.crease_threshold = 0.0
_m = ob_plane_021.modifiers.new('Solidify', 'SOLIDIFY')
_m.nonmanifold_thickness_mode = 'FIXED'
_m.nonmanifold_merge_threshold = 0.0003
ob_plane_025.location = (3.596, 4.509, 1.524)
ob_plane_025.rotation_euler = (1.571, 0.0, 1.571)
ob_plane_025.scale = (0.7, 1.5, 1.0)
ob_plane_025.lineart.crease_threshold = 0.0
_m = ob_plane_025.modifiers.new('Solidify', 'SOLIDIFY')
_m.nonmanifold_thickness_mode = 'FIXED'
_m.nonmanifold_merge_threshold = 0.0003
ob_plane_038.location = (-3.007, 4.509, 1.524)
ob_plane_038.rotation_euler = (1.571, 0.0, 1.571)
ob_plane_038.scale = (0.7, 1.5, 1.0)
ob_plane_038.lineart.crease_threshold = 0.0
_m = ob_plane_038.modifiers.new('Solidify', 'SOLIDIFY')
_m.nonmanifold_thickness_mode = 'FIXED'
_m.nonmanifold_merge_threshold = 0.0003
ob_plane_039.location = (-1.323, -5.2, 1.524)
ob_plane_039.rotation_euler = (1.571, 0.0, 1.571)
ob_plane_039.scale = (0.7, 1.5, 1.0)
ob_plane_039.lineart.crease_threshold = 0.0
_m = ob_plane_039.modifiers.new('Solidify', 'SOLIDIFY')
_m.nonmanifold_thickness_mode = 'FIXED'
_m.nonmanifold_merge_threshold = 0.0003
ob_plane_042.location = (1.996, 3.547, 1.524)
ob_plane_042.rotation_euler = (1.571, 0.0, 1.571)
ob_plane_042.scale = (0.7, 1.5, 1.0)
ob_plane_042.lineart.crease_threshold = 0.0
_m = ob_plane_042.modifiers.new('Solidify', 'SOLIDIFY')
_m.nonmanifold_thickness_mode = 'FIXED'
_m.nonmanifold_merge_threshold = 0.0003
ob_plane_043.location = (0.3954, 4.509, 1.524)
ob_plane_043.rotation_euler = (1.571, 0.0, 1.571)
ob_plane_043.scale = (0.7, 1.5, 1.0)
ob_plane_043.lineart.crease_threshold = 0.0
_m = ob_plane_043.modifiers.new('Solidify', 'SOLIDIFY')
_m.nonmanifold_thickness_mode = 'FIXED'
_m.nonmanifold_merge_threshold = 0.0003
ob_plane_044.location = (-3.335, -6.08, 1.514)
ob_plane_044.rotation_euler = (1.571, 0.0, 1.571)
ob_plane_044.scale = (0.175, 1.5, 1.0)
ob_plane_044.lineart.crease_threshold = 0.0
_m = ob_plane_044.modifiers.new('Solidify', 'SOLIDIFY')
_m.nonmanifold_thickness_mode = 'FIXED'
_m.nonmanifold_merge_threshold = 0.0003
ob_plane_045.location = (-3.921, 7.19, 1.505)
ob_plane_045.rotation_euler = (1.571, 0.0, 0.0)
ob_plane_045.scale = (0.57, 1.5, 1.0)
ob_plane_045.lineart.crease_threshold = 0.0
_m = ob_plane_045.modifiers.new('Solidify', 'SOLIDIFY')
_m.nonmanifold_thickness_mode = 'FIXED'
_m.nonmanifold_merge_threshold = 0.0003
ob_lamp_005.location = (-4.191, -5.844, 2.5)
ob_lamp_005.rotation_euler = (0.6503, 0.05522, 1.866)
ob_lamp_005.lock_rotations_4d = False
ob_lamp_005.empty_display_type = 'ARROWS'
ob_lamp_005.color = (0.0, 0.0, 0.0, 0.0)
ob_lamp_005.lineart.crease_threshold = 0.0
ob_plane_046.location = (-3.894, -6.24, 0.2)
ob_plane_046.rotation_euler = (1.571, 0.0, 0.0)
ob_plane_046.scale = (0.125, 0.175, 1.0)
ob_plane_046.lineart.crease_threshold = 0.0
_m = ob_plane_046.modifiers.new('Solidify', 'SOLIDIFY')
_m.nonmanifold_thickness_mode = 'FIXED'
_m.nonmanifold_merge_threshold = 0.0003
ob_lamp_008.location = (-4.05, 5.864, 2.5)
ob_lamp_008.rotation_euler = (0.6503, 0.05522, 1.866)
ob_lamp_008.lock_rotations_4d = False
ob_lamp_008.empty_display_type = 'ARROWS'
ob_lamp_008.color = (0.0, 0.0, 0.0, 0.0)
ob_lamp_008.lineart.crease_threshold = 0.0

# ---- collection membership
col_collection_1.objects.link(ob_plane_037)
col_collection_1.objects.link(ob_plane)
col_collection_1.objects.link(ob_cube)
col_collection_1.objects.link(ob_plane_005)
col_collection_1.objects.link(ob_plane_002)
col_collection_1.objects.link(ob_plane_001)
col_collection_1.objects.link(ob_camera)
col_collection_1.objects.link(ob_plane_003)
col_collection_1.objects.link(ob_plane_004)
col_collection_1.objects.link(ob_plane_006)
col_collection_1.objects.link(ob_plane_007)
col_collection_1.objects.link(ob_plane_008)
col_collection_1.objects.link(ob_plane_009)
col_collection_1.objects.link(ob_plane_010)
col_collection_1.objects.link(ob_plane_014)
col_collection_1.objects.link(ob_plane_015)
col_collection_1.objects.link(ob_plane_018)
col_collection_1.objects.link(ob_plane_020)
col_collection_1.objects.link(ob_plane_022)
col_collection_1.objects.link(ob_plane_023)
col_collection_1.objects.link(ob_plane_026)
col_collection_1.objects.link(ob_plane_027)
col_collection_1.objects.link(ob_plane_028)
col_collection_1.objects.link(ob_plane_029)
col_collection_1.objects.link(ob_plane_030)
col_collection_1.objects.link(ob_plane_031)
col_collection_1.objects.link(ob_plane_035)
col_collection_1.objects.link(ob_plane_036)
col_collection_1.objects.link(ob_cube_002)
col_collection_1.objects.link(ob_cube_001)
col_collection_1.objects.link(ob_cube_003)
col_collection_1.objects.link(ob_cube_004)
col_collection_1.objects.link(ob_cube_005)
col_collection_1.objects.link(ob_cube_006)
col_collection_1.objects.link(ob_cube_008)
col_collection_1.objects.link(ob_cube_009)
col_collection_1.objects.link(ob_plane_000)
col_collection_1.objects.link(ob_lamp_001)
col_collection_1.objects.link(ob_lamp_003)
col_collection_1.objects.link(ob_lamp_006)
col_collection_1.objects.link(ob_lamp_007)
col_collection_1.objects.link(ob_lamp_009)
col_collection_1.objects.link(ob_lamp_012)
col_collection_1.objects.link(ob_lamp_013)
col_collection_1.objects.link(ob_lamp_014)
col_collection_1.objects.link(ob_lamp_016)
col_collection_1.objects.link(ob_lamp_019)
col_collection_1.objects.link(ob_lamp_021)
col_collection_1.objects.link(ob_lamp_022)
col_collection_1.objects.link(ob_lamp_024)
col_collection_1.objects.link(ob_lamp_026)
col_collection_1.objects.link(ob_0_8)
col_collection_1.objects.link(ob_lamp_030)
col_collection_1.objects.link(ob_lamp_031)
col_collection_1.objects.link(ob_plane_019)
col_collection_1.objects.link(ob_plane_032)
col_collection_1.objects.link(ob_plane_033)
col_collection_1.objects.link(ob_plane_034)
col_collection_1.objects.link(ob_lamp_000)
col_collection_1.objects.link(ob_lamp_002)
col_collection_1.objects.link(ob_plane_012)
col_collection_1.objects.link(ob_plane_013)
col_collection_1.objects.link(ob_plane_011)
col_collection_1.objects.link(ob_plane_016)
col_collection_1.objects.link(ob_plane_017)
col_collection_1.objects.link(ob_plane_024)
col_collection_1.objects.link(ob_cube_007)
col_collection_1.objects.link(ob_plane_040)
col_collection_1.objects.link(ob_plane_041)
col_collection_1.objects.link(ob_lamp_004)
col_collection_1.objects.link(ob_plane_021)
col_collection_1.objects.link(ob_plane_025)
col_collection_1.objects.link(ob_plane_038)
col_collection_1.objects.link(ob_plane_039)
col_collection_1.objects.link(ob_plane_042)
col_collection_1.objects.link(ob_plane_043)
col_collection_1.objects.link(ob_plane_044)
col_collection_1.objects.link(ob_plane_045)
col_collection_1.objects.link(ob_lamp_005)
col_collection_1.objects.link(ob_plane_046)
col_collection_1.objects.link(ob_lamp_008)

# ---- scene / render settings (as saved in the file)
scene.camera = ob_camera
scene.frame_start = 1; scene.frame_end = 250; scene.frame_set(1)
scene.render.engine = 'CYCLES'
scene.render.image_settings.compression = 90
scene.render.resolution_percentage = 50
scene.render.dither_intensity = 0.0
scene.cycles.use_denoising = False
scene.cycles.samples = 10
scene.cycles.sampling_pattern = 'TABULATED_SOBOL'
scene.cycles.light_sampling_threshold = 0.0
scene.cycles.use_adaptive_sampling = False
scene.cycles.use_light_tree = False
scene.cycles.blur_glossy = 0.0
scene.cycles.volume_bounces = 1
scene.cycles.pixel_filter_type = 'GAUSSIAN'
scene.cycles.sample_clamp_indirect = 0.0
scene.view_settings.view_transform = 'Standard'
bpy.context.view_layer.update()
